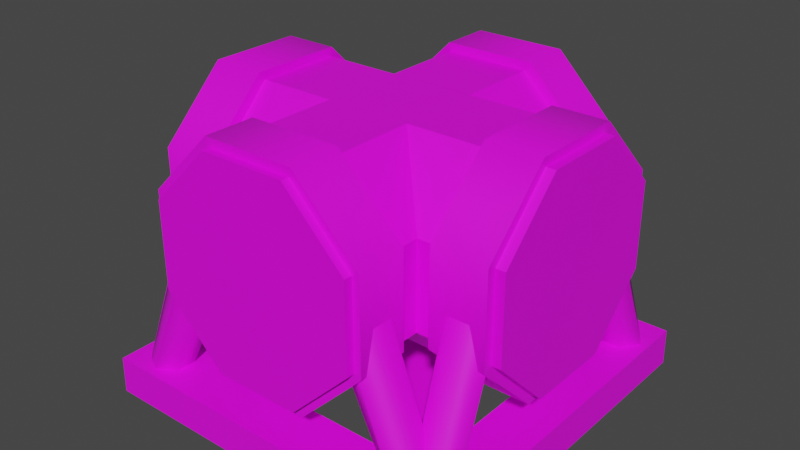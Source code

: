 # Source: PipeXIntersection.Emberpelts.Model.blend  (saved by Blender 3.6.13; exported with 4.5.12 LTS)
import bpy
from mathutils import Matrix  # noqa: F401  (used for matrix-valued properties, if any)

bpy.ops.wm.read_factory_settings(use_empty=True)
scene = bpy.context.scene
scene.name = 'Scene'

# ---- collections
col_pipexintersection_emberpelts = bpy.data.collections.new('PipeXIntersection.Emberpelts'); scene.collection.children.link(col_pipexintersection_emberpelts)

# ---- images (referenced by path relative to the original .blend; pixels are not part of the script)
import os
ASSET_DIR = os.environ.get("B2B_ASSET_DIR", "")  # directory of the original .blend (textures are referenced by path, not embedded)
HERE = os.path.dirname(os.path.abspath(__file__))  # packed textures are extracted next to this script under _unpacked/

def load_image(name, relpath, width, height, colorspace="sRGB"):
    """Load a texture the original file referenced (path relative to the .blend, or extracted next to this script)."""
    p = next((c for c in (os.path.join(HERE, relpath), os.path.join(ASSET_DIR, relpath)) if relpath and os.path.exists(c)), "")
    if p:
        img = bpy.data.images.load(p, check_existing=True)
        img.name = name
    else:  # same state as the original file: an image datablock whose file is absent (Cycles renders it pink)
        img = bpy.data.images.new(name, width, height)
        img.source = "FILE"
        img.filepath = "//" + (relpath or name)
    img.colorspace_settings.name = colorspace
    return img
img_basewood_1k_d_brown_png_001 = load_image('BaseWood_1K_D_Brown.png.001', 'BaseWood_1K_D_Brown.png', 1024, 1024, 'sRGB')
img_basemetal_d2_png_002 = load_image('BaseMetal_D2.png.002', 'BaseMetal_D2.png', 1024, 1024, 'sRGB')
img_windowsatlas_2_d_png = load_image('WindowsAtlas_2_D.png', 'WindowsAtlas_2_D.png', 1024, 1024, 'sRGB')
img_windowsatlas_2_d_png_003 = load_image('WindowsAtlas_2_D.png.003', 'WindowsAtlas_2_D.png', 1024, 1024, 'Non-Color')

# ---- materials (node trees are filled in below, after node groups)
mat_basewood_brown_emberpelts = bpy.data.materials.new('BaseWood_Brown.Emberpelts')
mat_basewood_brown_emberpelts.use_transparent_shadow = False
mat_basewood_brown_emberpelts.diffuse_color = (0.3686, 0.1647, 0.0, 1.0)
mat_basewood_brown_emberpelts.roughness = 0.5528
mat_basemetal_emberpelts = bpy.data.materials.new('BaseMetal.Emberpelts')
mat_basemetal_emberpelts.use_transparent_shadow = False
mat_windowsatlas_ironteeth = bpy.data.materials.new('WindowsAtlas.IronTeeth')
mat_windowsatlas_ironteeth.surface_render_method = 'BLENDED'
mat_windowsatlas_ironteeth.blend_method = 'BLEND'
mat_windowsatlas_ironteeth.use_transparency_overlap = False
mat_windowsatlas_ironteeth.show_transparent_back = False
mat_windowsatlas_ironteeth.use_transparent_shadow = False
mat_windowsatlas_ironteeth.roughness = 0.5

# ---- material node trees
mat_basewood_brown_emberpelts.use_nodes = True; mat_basewood_brown_emberpelts.node_tree.nodes.clear()
_N = mat_basewood_brown_emberpelts.node_tree.nodes; _L = mat_basewood_brown_emberpelts.node_tree.links
n0 = _N.new('ShaderNodeBsdfPrincipled'); n0.name = 'Principled BSDF'; n0.location = (10, 300)
n0.distribution = 'GGX'
n0.subsurface_method = 'RANDOM_WALK_SKIN'
n0.inputs[2].default_value = 0.5528
n0.inputs[3].default_value = 1.45
n0.inputs[27].default_value = (0.0, 0.0, 0.0, 1.0)
n0.inputs[28].default_value = 1.0
n1 = _N.new('ShaderNodeOutputMaterial'); n1.name = 'Material Output'; n1.location = (300, 300)
n2 = _N.new('ShaderNodeNormalMap'); n2.name = 'Normal Map'; n2.location = (-300, -300)
n2.label = 'Normal/Map'
n3 = _N.new('ShaderNodeTexImage'); n3.name = 'Image Texture'; n3.location = (-280, 280)
n3.image = img_basewood_1k_d_brown_png_001
_L.new(n0.outputs[0], n1.inputs[0])
_L.new(n2.outputs[0], n0.inputs[5])
_L.new(n3.outputs[0], n0.inputs[0])
n1.is_active_output = True
mat_basemetal_emberpelts.use_nodes = True; mat_basemetal_emberpelts.node_tree.nodes.clear()
_N = mat_basemetal_emberpelts.node_tree.nodes; _L = mat_basemetal_emberpelts.node_tree.links
n0 = _N.new('ShaderNodeBsdfPrincipled'); n0.name = 'Principled BSDF'; n0.location = (10, 300)
n0.distribution = 'GGX'
n0.subsurface_method = 'RANDOM_WALK_SKIN'
n0.inputs[3].default_value = 1.45
n0.inputs[27].default_value = (0.0, 0.0, 0.0, 1.0)
n0.inputs[28].default_value = 1.0
n1 = _N.new('ShaderNodeOutputMaterial'); n1.name = 'Material Output'; n1.location = (300, 300)
n2 = _N.new('ShaderNodeTexImage'); n2.name = 'Image Texture'; n2.location = (-280, 280)
n2.image = img_basemetal_d2_png_002
_L.new(n0.outputs[0], n1.inputs[0])
_L.new(n2.outputs[0], n0.inputs[0])
n1.is_active_output = True
mat_windowsatlas_ironteeth.use_nodes = True; mat_windowsatlas_ironteeth.node_tree.nodes.clear()
_N = mat_windowsatlas_ironteeth.node_tree.nodes; _L = mat_windowsatlas_ironteeth.node_tree.links
n0 = _N.new('ShaderNodeBsdfPrincipled'); n0.name = 'Principled BSDF'; n0.location = (10, 300)
n0.distribution = 'GGX'
n0.subsurface_method = 'RANDOM_WALK_SKIN'
n0.inputs[3].default_value = 1.45
n0.inputs[27].default_value = (0.0, 0.0, 0.0, 1.0)
n0.inputs[28].default_value = 1.0
n1 = _N.new('ShaderNodeOutputMaterial'); n1.name = 'Material Output'; n1.location = (300, 300)
n2 = _N.new('ShaderNodeNormalMap'); n2.name = 'Normal Map'; n2.location = (-300, -300)
n2.label = 'Normal/Map'
n2.inputs[0].default_value = 0.0
n3 = _N.new('ShaderNodeTexImage'); n3.name = 'Image Texture'; n3.location = (-300, 600)
n3.image = img_windowsatlas_2_d_png
n4 = _N.new('ShaderNodeTexImage'); n4.name = 'Image Texture.001'; n4.location = (-300, 0)
n4.image = img_windowsatlas_2_d_png_003
_L.new(n0.outputs[0], n1.inputs[0])
_L.new(n2.outputs[0], n0.inputs[5])
_L.new(n4.outputs[1], n0.inputs[4])
_L.new(n3.outputs[0], n0.inputs[0])
n1.is_active_output = True

# ---- world
world_world = bpy.data.worlds.new('World'); scene.world = world_world
world_world.use_nodes = True; world_world.node_tree.nodes.clear()
_N = world_world.node_tree.nodes; _L = world_world.node_tree.links
n0 = _N.new('ShaderNodeOutputWorld'); n0.name = 'World Output'; n0.location = (300, 300)
n1 = _N.new('ShaderNodeBackground'); n1.name = 'Background'; n1.location = (10, 300)
n1.inputs[0].default_value = (0.05088, 0.05088, 0.05088, 1.0)
_L.new(n1.outputs[0], n0.inputs[0])
n0.is_active_output = True
world_world.color = (0.05088, 0.05088, 0.05088)
world_world.use_sun_shadow = False
world_world.sun_shadow_jitter_overblur = 0.0

# ---- meshes
me_scene = bpy.data.meshes.new('Scene')
me_scene.from_pydata([(-80.02, 62.39, 97.37), (-80.02, 37.55, 97.37), (-80.02, 37.56, 82.74), (-80.02, 62.39, 82.74), (-62.14, 79.95, 82.74), (-62.15, 79.95, 97.37), (-36.86, 79.95, 97.37), (-36.86, 79.95, 82.74), (-18.98, 62.39, 97.37), (-18.98, 62.39, 82.74), (-18.98, 37.56, 97.37), (-18.98, 37.56, 82.74), (-62.14, 20.0, 82.74), (-62.14, 19.99, 97.37), (-36.86, 20.0, 97.37), (-36.86, 20.0, 82.74), (-2.229, 62.39, 80.43), (-2.229, 37.55, 80.43), (-15.77, 37.56, 80.43), (-15.77, 62.39, 80.43), (-15.77, 79.95, 62.87), (-2.228, 79.95, 62.87), (-2.229, 79.95, 38.04), (-15.77, 79.95, 38.04), (-2.229, 62.39, 20.48), (-15.77, 62.39, 20.48), (-2.229, 37.56, 20.48), (-15.77, 37.56, 20.48), (-15.77, 20.0, 62.87), (-2.229, 19.99, 62.87), (-2.229, 20.0, 38.03), (-15.77, 20.0, 38.04), (-72.14, 34.31, 92.98), (-72.14, 34.31, 87.12), (-86.69, 6.073, 89.27), (-86.69, 6.073, 94.73), (-75.89, 42.6, 96.52), (-91.14, 7.006, 97.99), (-77.89, 53.22, 92.99), (-96.05, 7.154, 94.74), (-77.89, 53.22, 87.11), (-96.05, 7.154, 89.26), (-75.89, 42.6, 83.58), (-91.14, 7.006, 86.01), (-26.87, 34.31, 87.12), (-26.87, 34.31, 92.98), (-13.31, 6.073, 94.73), (-13.31, 6.073, 89.27), (-23.11, 42.6, 83.58), (-8.863, 7.006, 86.01), (-21.12, 53.22, 87.11), (-3.954, 7.154, 89.26), (-21.12, 53.22, 92.99), (-3.954, 7.154, 94.74), (-23.11, 42.6, 96.52), (-8.863, 7.006, 97.99), (-6.288, 34.31, 72.69), (-11.71, 34.31, 72.69), (-10.73, 6.073, 86.69), (-5.269, 6.073, 86.69), (-3.008, 42.6, 76.38), (-2.007, 7.006, 91.14), (-6.279, 53.22, 78.34), (-5.256, 7.154, 96.05), (-11.72, 53.22, 78.34), (-10.74, 7.154, 96.05), (-14.99, 42.6, 76.38), (-13.99, 7.006, 91.14), (-11.71, 34.31, 28.22), (-6.288, 34.31, 28.22), (-5.269, 6.073, 13.31), (-10.73, 6.073, 13.31), (-14.99, 42.6, 24.53), (-13.99, 7.006, 8.863), (-11.72, 53.22, 22.57), (-10.74, 7.154, 3.954), (-6.279, 53.22, 22.57), (-5.256, 7.154, 3.954), (-3.008, 42.6, 24.53), (-2.007, 7.006, 8.863), (-0.1003, 10.0, 99.9), (-15.0, 10.0, 85.0), (-15.0, 10.0, 15.0), (-0.1003, 10.0, 0.1003), (0.0, -0.0025, 100.0), (0.0, -0.0025, 0.0), (-85.0, 10.0, 85.0), (-84.9, -0.0025, 84.9), (-15.1, -0.0025, 84.9), (-99.9, 10.0, 99.9), (-100.0, -0.0025, 100.0), (-85.0, 10.0, 15.0), (-84.9, -0.0025, 15.1), (-99.9, 10.0, 0.1003), (-100.0, -0.0025, 0.0), (-15.1, -0.0025, 15.1), (-68.86, 10.0, 85.0), (-14.0, 10.0, 31.15), (-14.01, 0.1257, 35.28), (-64.56, 0.1257, 85.01), (-15.08, 0.1257, 12.73), (-87.35, 0.1257, 84.87), (-19.98, 62.39, 2.635), (-19.98, 37.55, 2.635), (-19.98, 37.56, 17.26), (-19.98, 62.39, 17.26), (-37.86, 79.95, 17.26), (-37.85, 79.95, 2.635), (-63.14, 79.95, 2.635), (-63.14, 79.95, 17.26), (-81.02, 62.39, 2.635), (-81.02, 62.39, 17.26), (-81.02, 37.56, 2.635), (-81.02, 37.56, 17.26), (-37.86, 20.0, 17.26), (-37.86, 19.99, 2.635), (-63.14, 20.0, 2.635), (-63.14, 20.0, 17.26), (-97.77, 62.39, 19.57), (-97.77, 37.55, 19.57), (-84.23, 37.56, 19.57), (-84.23, 62.39, 19.57), (-84.23, 79.95, 37.13), (-97.77, 79.95, 37.13), (-97.77, 79.95, 61.96), (-84.23, 79.95, 61.96), (-97.77, 62.39, 79.52), (-84.23, 62.39, 79.52), (-97.77, 37.56, 79.52), (-84.23, 37.56, 79.52), (-84.23, 20.0, 37.13), (-97.77, 19.99, 37.13), (-97.77, 20.0, 61.97), (-84.23, 20.0, 61.96), (-27.86, 34.31, 7.019), (-27.86, 34.31, 12.88), (-13.31, 6.073, 10.73), (-13.31, 6.073, 5.269), (-24.11, 42.6, 3.476), (-8.861, 7.006, 2.007), (-22.11, 53.22, 7.009), (-3.952, 7.154, 5.256), (-22.11, 53.22, 12.89), (-3.952, 7.154, 10.74), (-24.11, 42.6, 16.42), (-8.861, 7.006, 13.99), (-73.13, 34.31, 12.88), (-73.13, 34.31, 7.019), (-86.69, 6.073, 5.269), (-86.69, 6.073, 10.73), (-76.89, 42.6, 16.42), (-91.14, 7.006, 13.99), (-78.88, 53.22, 12.89), (-96.05, 7.154, 10.74), (-78.88, 53.22, 7.009), (-96.05, 7.154, 5.256), (-76.89, 42.6, 3.476), (-91.14, 7.006, 2.007), (-93.71, 34.31, 27.31), (-88.29, 34.31, 27.31), (-89.27, 6.073, 13.31), (-94.73, 6.073, 13.31), (-96.99, 42.6, 23.62), (-97.99, 7.006, 8.861), (-93.72, 53.22, 21.66), (-94.74, 7.154, 3.952), (-88.28, 53.22, 21.66), (-89.26, 7.154, 3.952), (-85.01, 42.6, 23.62), (-86.01, 7.006, 8.861), (-88.29, 34.31, 71.78), (-93.71, 34.31, 71.78), (-94.73, 6.073, 86.69), (-89.27, 6.073, 86.69), (-85.01, 42.6, 75.47), (-86.01, 7.006, 91.14), (-88.28, 53.22, 77.43), (-89.26, 7.154, 96.05), (-93.72, 53.22, 77.43), (-94.74, 7.154, 96.05), (-96.99, 42.6, 75.47), (-97.99, 7.006, 91.14)], [], [(0, 2, 1), (3, 2, 0), (3, 0, 4), (4, 0, 5), (6, 4, 5), (7, 4, 6), (8, 7, 6), (9, 7, 8), (10, 9, 8), (11, 9, 10), (2, 12, 1), (1, 12, 13), (12, 14, 13), (15, 14, 12), (15, 10, 14), (11, 10, 15), (16, 18, 17), (19, 18, 16), (19, 16, 20), (20, 16, 21), (22, 20, 21), (23, 20, 22), (24, 23, 22), (25, 23, 24), (26, 25, 24), (27, 25, 26), (18, 28, 17), (17, 28, 29), (28, 30, 29), (31, 30, 28), (31, 26, 30), (27, 26, 31), (32, 34, 33), (35, 34, 32), (36, 35, 32), (37, 35, 36), (36, 38, 37), (37, 38, 39), (40, 39, 38), (41, 39, 40), (42, 41, 40), (43, 41, 42), (42, 34, 43), (33, 34, 42), (44, 46, 45), (47, 46, 44), (48, 47, 44), (49, 47, 48), (48, 50, 49), (49, 50, 51), (52, 51, 50), (53, 51, 52), (54, 53, 52), (55, 53, 54), (54, 46, 55), (45, 46, 54), (56, 58, 57), (59, 58, 56), (60, 59, 56), (61, 59, 60), (60, 62, 61), (61, 62, 63), (64, 63, 62), (65, 63, 64), (66, 65, 64), (67, 65, 66), (66, 58, 67), (57, 58, 66), (68, 70, 69), (71, 70, 68), (72, 71, 68), (73, 71, 72), (72, 74, 73), (73, 74, 75), (76, 75, 74), (77, 75, 76), (78, 77, 76), (79, 77, 78), (78, 70, 79), (69, 70, 78), (80, 82, 81), (83, 82, 80), (84, 83, 80), (85, 83, 84), (81, 87, 86), (88, 87, 81), (89, 81, 86), (80, 81, 89), (90, 80, 89), (84, 80, 90), (86, 92, 91), (87, 92, 86), (93, 86, 91), (89, 86, 93), (94, 89, 93), (90, 89, 94), (91, 95, 82), (92, 95, 91), (83, 91, 82), (93, 91, 83), (85, 93, 83), (94, 93, 85), (82, 88, 81), (95, 88, 82), (90, 92, 87), (94, 92, 90), (84, 87, 88), (90, 87, 84), (85, 88, 95), (84, 88, 85), (94, 95, 92), (85, 95, 94), (96, 98, 97), (99, 98, 96), (82, 96, 97), (86, 96, 82), (100, 86, 82), (101, 86, 100), (98, 101, 100), (99, 101, 98), (2, 15, 12), (4, 15, 2), (4, 2, 3), (15, 4, 7), (15, 7, 9), (15, 9, 11), (1, 5, 0), (14, 5, 1), (14, 1, 13), (5, 14, 8), (5, 8, 6), (8, 14, 10), (18, 31, 28), (20, 31, 18), (20, 18, 19), (31, 20, 23), (31, 23, 25), (31, 25, 27), (17, 21, 16), (30, 21, 17), (30, 17, 29), (21, 30, 24), (21, 24, 22), (24, 30, 26), (102, 104, 103), (105, 104, 102), (105, 102, 106), (106, 102, 107), (108, 106, 107), (109, 106, 108), (110, 109, 108), (111, 109, 110), (112, 111, 110), (113, 111, 112), (104, 114, 103), (103, 114, 115), (114, 116, 115), (117, 116, 114), (117, 112, 116), (113, 112, 117), (118, 120, 119), (121, 120, 118), (121, 118, 122), (122, 118, 123), (124, 122, 123), (125, 122, 124), (126, 125, 124), (127, 125, 126), (128, 127, 126), (129, 127, 128), (120, 130, 119), (119, 130, 131), (130, 132, 131), (133, 132, 130), (133, 128, 132), (129, 128, 133), (134, 136, 135), (137, 136, 134), (138, 137, 134), (139, 137, 138), (138, 140, 139), (139, 140, 141), (142, 141, 140), (143, 141, 142), (144, 143, 142), (145, 143, 144), (144, 136, 145), (135, 136, 144), (146, 148, 147), (149, 148, 146), (150, 149, 146), (151, 149, 150), (150, 152, 151), (151, 152, 153), (154, 153, 152), (155, 153, 154), (156, 155, 154), (157, 155, 156), (156, 148, 157), (147, 148, 156), (158, 160, 159), (161, 160, 158), (162, 161, 158), (163, 161, 162), (162, 164, 163), (163, 164, 165), (166, 165, 164), (167, 165, 166), (168, 167, 166), (169, 167, 168), (168, 160, 169), (159, 160, 168), (170, 172, 171), (173, 172, 170), (174, 173, 170), (175, 173, 174), (174, 176, 175), (175, 176, 177), (178, 177, 176), (179, 177, 178), (180, 179, 178), (181, 179, 180), (180, 172, 181), (171, 172, 180), (104, 117, 114), (106, 117, 104), (106, 104, 105), (117, 106, 109), (117, 109, 111), (117, 111, 113), (103, 107, 102), (116, 107, 103), (116, 103, 115), (107, 116, 110), (107, 110, 108), (110, 116, 112), (120, 133, 130), (122, 133, 120), (122, 120, 121), (133, 122, 125), (133, 125, 127), (133, 127, 129), (119, 123, 118), (132, 123, 119), (132, 119, 131), (123, 132, 126), (123, 126, 124), (126, 132, 128)])
me_scene.polygons.foreach_set('use_smooth', [True] * 248)
me_scene.polygons.foreach_set('material_index', [0, 0, 0, 0, 0, 0, 0, 0, 0, 0, 0, 0, 0, 0, 0, 0, 0, 0, 0, 0, 0, 0, 0, 0, 0, 0, 0, 0, 0, 0, 0, 0, 0, 0, 0, 0, 0, 0, 0, 0, 0, 0, 0, 0, 0, 0, 0, 0, 0, 0, 0, 0, 0, 0, 0, 0, 0, 0, 0, 0, 0, 0, 0, 0, 0, 0, 0, 0, 0, 0, 0, 0, 0, 0, 0, 0, 0, 0, 0, 0, 0, 0, 0, 0, 0, 0, 0, 0, 0, 0, 0, 0, 0, 0, 0, 0, 0, 0, 0, 0, 0, 0, 0, 0, 0, 0, 0, 0, 0, 0, 0, 0, 0, 0, 0, 0, 0, 0, 0, 0, 0, 0, 0, 0, 0, 0, 0, 0, 0, 0, 0, 0, 0, 0, 0, 0, 0, 0, 0, 0, 0, 0, 0, 0, 1, 1, 1, 1, 1, 1, 1, 1, 1, 1, 1, 1, 1, 1, 1, 1, 1, 1, 1, 1, 1, 1, 1, 1, 1, 1, 1, 1, 1, 1, 1, 1, 1, 1, 1, 1, 1, 1, 1, 1, 1, 1, 1, 1, 1, 1, 1, 1, 1, 1, 1, 1, 1, 1, 1, 1, 1, 1, 1, 1, 1, 1, 1, 1, 1, 1, 1, 1, 1, 1, 1, 1, 1, 1, 1, 1, 1, 1, 1, 1, 1, 1, 1, 1, 1, 1, 1, 1, 1, 1, 1, 1, 1, 1, 1, 1, 1, 1, 1, 1, 1, 1, 1, 1])
_k = set([(0, 1), (0, 5), (1, 13), (2, 3), (2, 12), (3, 4), (4, 7), (5, 6), (6, 8), (7, 9), (8, 10), (9, 11), (10, 14), (11, 15), (12, 15), (13, 14), (16, 17), (16, 21), (17, 29), (18, 19), (18, 28), (19, 20), (20, 23), (21, 22), (22, 24), (23, 25), (24, 26), (25, 27), (26, 30), (27, 31), (28, 31), (29, 30), (80, 83), (80, 84), (80, 89), (81, 82), (81, 86), (81, 88), (82, 86), (82, 91), (82, 95), (82, 96), (83, 85), (83, 93), (84, 85), (84, 90), (85, 94), (86, 87), (86, 91), (86, 100), (87, 88), (87, 92), (88, 95), (89, 90), (89, 93), (90, 94), (91, 92), (92, 95), (93, 94), (96, 97), (98, 99), (98, 101), (100, 101), (102, 103), (102, 107), (103, 115), (104, 105), (104, 114), (105, 106), (106, 109), (107, 108), (108, 110), (109, 111), (110, 112), (111, 113), (112, 116), (113, 117), (114, 117), (115, 116), (118, 119), (118, 123), (119, 131), (120, 121), (120, 130), (121, 122), (122, 125), (123, 124), (124, 126), (125, 127), (126, 128), (127, 129), (128, 132), (129, 133), (130, 133), (131, 132)])
me_scene.attributes.new('sharp_edge', 'BOOLEAN', 'EDGE').data.foreach_set('value', [ (min(e.vertices), max(e.vertices)) in _k for e in me_scene.edges])
_uv = me_scene.uv_layers.new(name='UVSet0')
_uv.uv.foreach_set('vector', [0.8124, 0.3002, 0.7503, 0.2502, 0.8124, 0.2502, 0.7503, 0.3002, 0.7503, 0.2502, 0.8124, 0.3002, 0.7503, 0.3002, 0.8124, 0.3002, 0.7503, 0.3501, 0.7503, 0.3501, 0.8124, 0.3002, 0.8124, 0.3501, 0.8124, 0.4, 0.7503, 0.3501, 0.8124, 0.3501, 0.7503, 0.4, 0.7503, 0.3501, 0.8124, 0.4, 0.8124, 0.45, 0.7503, 0.4, 0.8124, 0.4, 0.7503, 0.45, 0.7503, 0.4, 0.8124, 0.45, 0.8124, 0.4999, 0.7503, 0.45, 0.8124, 0.45, 0.7503, 0.4999, 0.7503, 0.45, 0.8124, 0.4999, 0.8127, 0.9993, 0.8127, 0.9582, 0.8748, 0.9993, 0.8748, 0.9993, 0.8127, 0.9582, 0.8748, 0.9582, 0.8127, 0.9582, 0.8748, 0.9172, 0.8748, 0.9582, 0.8127, 0.9172, 0.8748, 0.9172, 0.8127, 0.9582, 0.8127, 0.9172, 0.8748, 0.8761, 0.8748, 0.9172, 0.8127, 0.8761, 0.8748, 0.8761, 0.8127, 0.9172, 0.9374, 0.3002, 0.8753, 0.2502, 0.9374, 0.2502, 0.8753, 0.3002, 0.8753, 0.2502, 0.9374, 0.3002, 0.8753, 0.3002, 0.9374, 0.3002, 0.8753, 0.3501, 0.8753, 0.3501, 0.9374, 0.3002, 0.9374, 0.3501, 0.9374, 0.4, 0.8753, 0.3501, 0.9374, 0.3501, 0.8753, 0.4, 0.8753, 0.3501, 0.9374, 0.4, 0.9374, 0.45, 0.8753, 0.4, 0.9374, 0.4, 0.8753, 0.45, 0.8753, 0.4, 0.9374, 0.45, 0.9374, 0.4999, 0.8753, 0.45, 0.9374, 0.45, 0.8753, 0.4999, 0.8753, 0.45, 0.9374, 0.4999, 0.9377, 0.9993, 0.9377, 0.9582, 0.9998, 0.9993, 0.9998, 0.9993, 0.9377, 0.9582, 0.9998, 0.9582, 0.9377, 0.9582, 0.9998, 0.9172, 0.9998, 0.9582, 0.9377, 0.9172, 0.9998, 0.9172, 0.9377, 0.9582, 0.9377, 0.9172, 0.9998, 0.8761, 0.9998, 0.9172, 0.9377, 0.8761, 0.9998, 0.8761, 0.9377, 0.9172, 0.4608, 1.0, 0.4993, 0.5, 0.4993, 1.0, 0.4608, 0.5, 0.4993, 0.5, 0.4608, 1.0, 0.4197, 1.0, 0.4608, 0.5, 0.4608, 1.0, 0.4197, 0.5, 0.4608, 0.5, 0.4197, 1.0, 0.4197, 1.0, 0.3748, 1.0, 0.4197, 0.5, 0.4197, 0.5, 0.3748, 1.0, 0.3748, 0.5, 0.3361, 1.0, 0.3748, 0.5, 0.3748, 1.0, 0.3361, 0.5, 0.3748, 0.5, 0.3361, 1.0, 0.2911, 1.0, 0.3361, 0.5, 0.3361, 1.0, 0.2911, 0.5, 0.3361, 0.5, 0.2911, 1.0, 0.2911, 1.0, 0.25, 0.5, 0.2911, 0.5, 0.25, 1.0, 0.25, 0.5, 0.2911, 1.0, 0.2115, 1.0, 0.25, 0.5, 0.25, 1.0, 0.2115, 0.5, 0.25, 0.5, 0.2115, 1.0, 0.1705, 1.0, 0.2115, 0.5, 0.2115, 1.0, 0.1705, 0.5, 0.2115, 0.5, 0.1705, 1.0, 0.1705, 1.0, 0.1255, 1.0, 0.1705, 0.5, 0.1705, 0.5, 0.1255, 1.0, 0.1255, 0.5, 0.08681, 1.0, 0.1255, 0.5, 0.1255, 1.0, 0.08681, 0.5, 0.1255, 0.5, 0.08681, 1.0, 0.04182, 1.0, 0.08681, 0.5, 0.08681, 1.0, 0.04182, 0.5, 0.08681, 0.5, 0.04182, 1.0, 0.04182, 1.0, 0.0007531, 0.5, 0.04182, 0.5, 0.0007531, 1.0, 0.0007531, 0.5, 0.04182, 1.0, 0.4608, 1.0, 0.4993, 0.5, 0.4993, 1.0, 0.4608, 0.5, 0.4993, 0.5, 0.4608, 1.0, 0.4197, 1.0, 0.4608, 0.5, 0.4608, 1.0, 0.4197, 0.5, 0.4608, 0.5, 0.4197, 1.0, 0.4197, 1.0, 0.3748, 1.0, 0.4197, 0.5, 0.4197, 0.5, 0.3748, 1.0, 0.3748, 0.5, 0.3361, 1.0, 0.3748, 0.5, 0.3748, 1.0, 0.3361, 0.5, 0.3748, 0.5, 0.3361, 1.0, 0.2911, 1.0, 0.3361, 0.5, 0.3361, 1.0, 0.2911, 0.5, 0.3361, 0.5, 0.2911, 1.0, 0.2911, 1.0, 0.25, 0.5, 0.2911, 0.5, 0.25, 1.0, 0.25, 0.5, 0.2911, 1.0, 0.2115, 1.0, 0.25, 0.5, 0.25, 1.0, 0.2115, 0.5, 0.25, 0.5, 0.2115, 1.0, 0.1705, 1.0, 0.2115, 0.5, 0.2115, 1.0, 0.1705, 0.5, 0.2115, 0.5, 0.1705, 1.0, 0.1705, 1.0, 0.1255, 1.0, 0.1705, 0.5, 0.1705, 0.5, 0.1255, 1.0, 0.1255, 0.5, 0.08681, 1.0, 0.1255, 0.5, 0.1255, 1.0, 0.08681, 0.5, 0.1255, 0.5, 0.08681, 1.0, 0.04182, 1.0, 0.08681, 0.5, 0.08681, 1.0, 0.04182, 0.5, 0.08681, 0.5, 0.04182, 1.0, 0.04182, 1.0, 0.0007531, 0.5, 0.04182, 0.5, 0.0007531, 1.0, 0.0007531, 0.5, 0.04182, 1.0, 0.9379, 0.4986, 0.9993, 0.2507, 0.9993, 0.4986, 0.9379, 0.2507, 0.9993, 0.2507, 0.9379, 0.4986, 0.9379, 0.4986, 0.9993, 0.2507, 0.9993, 0.4986, 0.9379, 0.2507, 0.9993, 0.2507, 0.9379, 0.4986, 0.8131, 0.2507, 0.7503, 0.4986, 0.8131, 0.4986, 0.7503, 0.2507, 0.7503, 0.4986, 0.8131, 0.2507, 0.7503, 0.4986, 0.8131, 0.2507, 0.8131, 0.4986, 0.7503, 0.2507, 0.8131, 0.2507, 0.7503, 0.4986, 0.7503, 0.4986, 0.8131, 0.2507, 0.8131, 0.4986, 0.7503, 0.2507, 0.8131, 0.2507, 0.7503, 0.4986, 0.8755, 0.2507, 0.8131, 0.4986, 0.8755, 0.4986, 0.8131, 0.2507, 0.8131, 0.4986, 0.8755, 0.2507, 0.8131, 0.4986, 0.8755, 0.2507, 0.8755, 0.4986, 0.8131, 0.2507, 0.8755, 0.2507, 0.8131, 0.4986, 0.8131, 0.4986, 0.8755, 0.2507, 0.8755, 0.4986, 0.8131, 0.2507, 0.8755, 0.2507, 0.8131, 0.4986, 0.9379, 0.2507, 0.8755, 0.4986, 0.9379, 0.4986, 0.8755, 0.2507, 0.8755, 0.4986, 0.9379, 0.2507, 0.8755, 0.4986, 0.9379, 0.2507, 0.9379, 0.4986, 0.8755, 0.2507, 0.9379, 0.2507, 0.8755, 0.4986, 0.8755, 0.4986, 0.9379, 0.2507, 0.9379, 0.4986, 0.8755, 0.2507, 0.9379, 0.2507, 0.8755, 0.4986, 0.9993, 0.2507, 0.9379, 0.4986, 0.9993, 0.4986, 0.9379, 0.2507, 0.9379, 0.4986, 0.9993, 0.2507, 0.9379, 0.4986, 0.9993, 0.2507, 0.9993, 0.4986, 0.9379, 0.2507, 0.9993, 0.2507, 0.9379, 0.4986, 0.7503, 0.4986, 0.8131, 0.2507, 0.8131, 0.4986, 0.7503, 0.2507, 0.8131, 0.2507, 0.7503, 0.4986, 0.8131, 0.4986, 0.8755, 0.2507, 0.8755, 0.4986, 0.8131, 0.2507, 0.8755, 0.2507, 0.8131, 0.4986, 0.8755, 0.4986, 0.9379, 0.2507, 0.9379, 0.4986, 0.8755, 0.2507, 0.9379, 0.2507, 0.8755, 0.4986, 0.875, 0.5, 0.8127, 0.2503, 0.875, 0.2503, 0.8127, 0.5, 0.8127, 0.2503, 0.875, 0.5, 0.9375, 0.2503, 0.875, 0.5, 0.875, 0.2503, 0.9375, 0.5, 0.875, 0.5, 0.9375, 0.2503, 1.0, 0.2503, 0.9375, 0.5, 0.9375, 0.2503, 1.0, 0.5, 0.9375, 0.5, 1.0, 0.2503, 0.75, 0.2503, 0.8127, 0.5, 0.8127, 0.2503, 0.75, 0.5, 0.8127, 0.5, 0.75, 0.2503, 0.5364, 0.25, 0.4999, 0.1616, 0.4999, 0.2134, 0.6249, 0.2134, 0.4999, 0.1616, 0.5364, 0.25, 0.6249, 0.2134, 0.5364, 0.25, 0.5885, 0.25, 0.4999, 0.1616, 0.6249, 0.2134, 0.6249, 0.1616, 0.4999, 0.1616, 0.6249, 0.1616, 0.5885, 0.125, 0.4999, 0.1616, 0.5885, 0.125, 0.5364, 0.125, 0.5885, 0.125, 0.4999, 0.1616, 0.5364, 0.125, 0.6249, 0.2134, 0.4999, 0.1616, 0.5885, 0.125, 0.6249, 0.2134, 0.5885, 0.125, 0.6249, 0.1616, 0.4999, 0.1616, 0.6249, 0.2134, 0.5364, 0.25, 0.4999, 0.1616, 0.5364, 0.25, 0.4999, 0.2134, 0.5364, 0.25, 0.6249, 0.2134, 0.5885, 0.25, 0.5364, 0.25, 0.4999, 0.1616, 0.4999, 0.2134, 0.6249, 0.2134, 0.4999, 0.1616, 0.5364, 0.25, 0.6249, 0.2134, 0.5364, 0.25, 0.5885, 0.25, 0.4999, 0.1616, 0.6249, 0.2134, 0.6249, 0.1616, 0.4999, 0.1616, 0.6249, 0.1616, 0.5885, 0.125, 0.4999, 0.1616, 0.5885, 0.125, 0.5364, 0.125, 0.5885, 0.125, 0.4999, 0.1616, 0.5364, 0.125, 0.6249, 0.2134, 0.4999, 0.1616, 0.5885, 0.125, 0.6249, 0.2134, 0.5885, 0.125, 0.6249, 0.1616, 0.4999, 0.1616, 0.6249, 0.2134, 0.5364, 0.25, 0.4999, 0.1616, 0.5364, 0.25, 0.4999, 0.2134, 0.5364, 0.25, 0.6249, 0.2134, 0.5885, 0.25, 0.8124, 0.3002, 0.7503, 0.2502, 0.8124, 0.2502, 0.7503, 0.3002, 0.7503, 0.2502, 0.8124, 0.3002, 0.7503, 0.3002, 0.8124, 0.3002, 0.7503, 0.3501, 0.7503, 0.3501, 0.8124, 0.3002, 0.8124, 0.3501, 0.8124, 0.4, 0.7503, 0.3501, 0.8124, 0.3501, 0.7503, 0.4, 0.7503, 0.3501, 0.8124, 0.4, 0.8124, 0.45, 0.7503, 0.4, 0.8124, 0.4, 0.7503, 0.45, 0.7503, 0.4, 0.8124, 0.45, 0.8124, 0.4999, 0.7503, 0.45, 0.8124, 0.45, 0.7503, 0.4999, 0.7503, 0.45, 0.8124, 0.4999, 0.8127, 0.9993, 0.8127, 0.9582, 0.8748, 0.9993, 0.8748, 0.9993, 0.8127, 0.9582, 0.8748, 0.9582, 0.8127, 0.9582, 0.8748, 0.9172, 0.8748, 0.9582, 0.8127, 0.9172, 0.8748, 0.9172, 0.8127, 0.9582, 0.8127, 0.9172, 0.8748, 0.8761, 0.8748, 0.9172, 0.8127, 0.8761, 0.8748, 0.8761, 0.8127, 0.9172, 0.9374, 0.3002, 0.8753, 0.2502, 0.9374, 0.2502, 0.8753, 0.3002, 0.8753, 0.2502, 0.9374, 0.3002, 0.8753, 0.3002, 0.9374, 0.3002, 0.8753, 0.3501, 0.8753, 0.3501, 0.9374, 0.3002, 0.9374, 0.3501, 0.9374, 0.4, 0.8753, 0.3501, 0.9374, 0.3501, 0.8753, 0.4, 0.8753, 0.3501, 0.9374, 0.4, 0.9374, 0.45, 0.8753, 0.4, 0.9374, 0.4, 0.8753, 0.45, 0.8753, 0.4, 0.9374, 0.45, 0.9374, 0.4999, 0.8753, 0.45, 0.9374, 0.45, 0.8753, 0.4999, 0.8753, 0.45, 0.9374, 0.4999, 0.9377, 0.9993, 0.9377, 0.9582, 0.9998, 0.9993, 0.9998, 0.9993, 0.9377, 0.9582, 0.9998, 0.9582, 0.9377, 0.9582, 0.9998, 0.9172, 0.9998, 0.9582, 0.9377, 0.9172, 0.9998, 0.9172, 0.9377, 0.9582, 0.9377, 0.9172, 0.9998, 0.8761, 0.9998, 0.9172, 0.9377, 0.8761, 0.9998, 0.8761, 0.9377, 0.9172, 0.4608, 1.0, 0.4993, 0.5, 0.4993, 1.0, 0.4608, 0.5, 0.4993, 0.5, 0.4608, 1.0, 0.4197, 1.0, 0.4608, 0.5, 0.4608, 1.0, 0.4197, 0.5, 0.4608, 0.5, 0.4197, 1.0, 0.4197, 1.0, 0.3748, 1.0, 0.4197, 0.5, 0.4197, 0.5, 0.3748, 1.0, 0.3748, 0.5, 0.3361, 1.0, 0.3748, 0.5, 0.3748, 1.0, 0.3361, 0.5, 0.3748, 0.5, 0.3361, 1.0, 0.2911, 1.0, 0.3361, 0.5, 0.3361, 1.0, 0.2911, 0.5, 0.3361, 0.5, 0.2911, 1.0, 0.2911, 1.0, 0.25, 0.5, 0.2911, 0.5, 0.25, 1.0, 0.25, 0.5, 0.2911, 1.0, 0.2115, 1.0, 0.25, 0.5, 0.25, 1.0, 0.2115, 0.5, 0.25, 0.5, 0.2115, 1.0, 0.1705, 1.0, 0.2115, 0.5, 0.2115, 1.0, 0.1705, 0.5, 0.2115, 0.5, 0.1705, 1.0, 0.1705, 1.0, 0.1255, 1.0, 0.1705, 0.5, 0.1705, 0.5, 0.1255, 1.0, 0.1255, 0.5, 0.08681, 1.0, 0.1255, 0.5, 0.1255, 1.0, 0.08681, 0.5, 0.1255, 0.5, 0.08681, 1.0, 0.04182, 1.0, 0.08681, 0.5, 0.08681, 1.0, 0.04182, 0.5, 0.08681, 0.5, 0.04182, 1.0, 0.04182, 1.0, 0.0007531, 0.5, 0.04182, 0.5, 0.0007531, 1.0, 0.0007531, 0.5, 0.04182, 1.0, 0.4608, 1.0, 0.4993, 0.5, 0.4993, 1.0, 0.4608, 0.5, 0.4993, 0.5, 0.4608, 1.0, 0.4197, 1.0, 0.4608, 0.5, 0.4608, 1.0, 0.4197, 0.5, 0.4608, 0.5, 0.4197, 1.0, 0.4197, 1.0, 0.3748, 1.0, 0.4197, 0.5, 0.4197, 0.5, 0.3748, 1.0, 0.3748, 0.5, 0.3361, 1.0, 0.3748, 0.5, 0.3748, 1.0, 0.3361, 0.5, 0.3748, 0.5, 0.3361, 1.0, 0.2911, 1.0, 0.3361, 0.5, 0.3361, 1.0, 0.2911, 0.5, 0.3361, 0.5, 0.2911, 1.0, 0.2911, 1.0, 0.25, 0.5, 0.2911, 0.5, 0.25, 1.0, 0.25, 0.5, 0.2911, 1.0, 0.2115, 1.0, 0.25, 0.5, 0.25, 1.0, 0.2115, 0.5, 0.25, 0.5, 0.2115, 1.0, 0.1705, 1.0, 0.2115, 0.5, 0.2115, 1.0, 0.1705, 0.5, 0.2115, 0.5, 0.1705, 1.0, 0.1705, 1.0, 0.1255, 1.0, 0.1705, 0.5, 0.1705, 0.5, 0.1255, 1.0, 0.1255, 0.5, 0.08681, 1.0, 0.1255, 0.5, 0.1255, 1.0, 0.08681, 0.5, 0.1255, 0.5, 0.08681, 1.0, 0.04182, 1.0, 0.08681, 0.5, 0.08681, 1.0, 0.04182, 0.5, 0.08681, 0.5, 0.04182, 1.0, 0.04182, 1.0, 0.0007531, 0.5, 0.04182, 0.5, 0.0007531, 1.0, 0.0007531, 0.5, 0.04182, 1.0, 0.5364, 0.25, 0.4999, 0.1616, 0.4999, 0.2134, 0.6249, 0.2134, 0.4999, 0.1616, 0.5364, 0.25, 0.6249, 0.2134, 0.5364, 0.25, 0.5885, 0.25, 0.4999, 0.1616, 0.6249, 0.2134, 0.6249, 0.1616, 0.4999, 0.1616, 0.6249, 0.1616, 0.5885, 0.125, 0.4999, 0.1616, 0.5885, 0.125, 0.5364, 0.125, 0.5885, 0.125, 0.4999, 0.1616, 0.5364, 0.125, 0.6249, 0.2134, 0.4999, 0.1616, 0.5885, 0.125, 0.6249, 0.2134, 0.5885, 0.125, 0.6249, 0.1616, 0.4999, 0.1616, 0.6249, 0.2134, 0.5364, 0.25, 0.4999, 0.1616, 0.5364, 0.25, 0.4999, 0.2134, 0.5364, 0.25, 0.6249, 0.2134, 0.5885, 0.25, 0.5364, 0.25, 0.4999, 0.1616, 0.4999, 0.2134, 0.6249, 0.2134, 0.4999, 0.1616, 0.5364, 0.25, 0.6249, 0.2134, 0.5364, 0.25, 0.5885, 0.25, 0.4999, 0.1616, 0.6249, 0.2134, 0.6249, 0.1616, 0.4999, 0.1616, 0.6249, 0.1616, 0.5885, 0.125, 0.4999, 0.1616, 0.5885, 0.125, 0.5364, 0.125, 0.5885, 0.125, 0.4999, 0.1616, 0.5364, 0.125, 0.6249, 0.2134, 0.4999, 0.1616, 0.5885, 0.125, 0.6249, 0.2134, 0.5885, 0.125, 0.6249, 0.1616, 0.4999, 0.1616, 0.6249, 0.2134, 0.5364, 0.25, 0.4999, 0.1616, 0.5364, 0.25, 0.4999, 0.2134, 0.5364, 0.25, 0.6249, 0.2134, 0.5885, 0.25])
_ca = me_scene.color_attributes.new('VertexColors', 'BYTE_COLOR', 'CORNER')
_ca.data.foreach_set('color', [1.0, 1.0, 1.0, 1.0, 1.0, 1.0, 1.0, 1.0, 1.0, 1.0, 1.0, 1.0, 1.0, 1.0, 1.0, 1.0, 1.0, 1.0, 1.0, 1.0, 1.0, 1.0, 1.0, 1.0, 1.0, 1.0, 1.0, 1.0, 1.0, 1.0, 1.0, 1.0, 1.0, 1.0, 1.0, 1.0, 1.0, 1.0, 1.0, 1.0, 1.0, 1.0, 1.0, 1.0, 1.0, 1.0, 1.0, 1.0, 1.0, 1.0, 1.0, 1.0, 1.0, 1.0, 1.0, 1.0, 1.0, 1.0, 1.0, 1.0, 1.0, 1.0, 1.0, 1.0, 1.0, 1.0, 1.0, 1.0, 1.0, 1.0, 1.0, 1.0, 1.0, 1.0, 1.0, 1.0, 1.0, 1.0, 1.0, 1.0, 1.0, 1.0, 1.0, 1.0, 1.0, 1.0, 1.0, 1.0, 1.0, 1.0, 1.0, 1.0, 1.0, 1.0, 1.0, 1.0, 1.0, 1.0, 1.0, 1.0, 1.0, 1.0, 1.0, 1.0, 1.0, 1.0, 1.0, 1.0, 1.0, 1.0, 1.0, 1.0, 1.0, 1.0, 1.0, 1.0, 1.0, 1.0, 1.0, 1.0, 1.0, 1.0, 1.0, 1.0, 1.0, 1.0, 1.0, 1.0, 1.0, 1.0, 1.0, 1.0, 1.0, 1.0, 1.0, 1.0, 1.0, 1.0, 1.0, 1.0, 1.0, 1.0, 1.0, 1.0, 1.0, 1.0, 1.0, 1.0, 1.0, 1.0, 1.0, 1.0, 1.0, 1.0, 1.0, 1.0, 1.0, 1.0, 1.0, 1.0, 1.0, 1.0, 1.0, 1.0, 1.0, 1.0, 1.0, 1.0, 1.0, 1.0, 1.0, 1.0, 1.0, 1.0, 1.0, 1.0, 1.0, 1.0, 1.0, 1.0, 1.0, 1.0, 1.0, 1.0, 1.0, 1.0, 1.0, 1.0, 1.0, 1.0, 1.0, 1.0, 1.0, 1.0, 1.0, 1.0, 1.0, 1.0, 1.0, 1.0, 1.0, 1.0, 1.0, 1.0, 1.0, 1.0, 1.0, 1.0, 1.0, 1.0, 1.0, 1.0, 1.0, 1.0, 1.0, 1.0, 1.0, 1.0, 1.0, 1.0, 1.0, 1.0, 1.0, 1.0, 1.0, 1.0, 1.0, 1.0, 1.0, 1.0, 1.0, 1.0, 1.0, 1.0, 1.0, 1.0, 1.0, 1.0, 1.0, 1.0, 1.0, 1.0, 1.0, 1.0, 1.0, 1.0, 1.0, 1.0, 1.0, 1.0, 1.0, 1.0, 1.0, 1.0, 1.0, 1.0, 1.0, 1.0, 1.0, 1.0, 1.0, 1.0, 1.0, 1.0, 1.0, 1.0, 1.0, 1.0, 1.0, 1.0, 1.0, 1.0, 1.0, 1.0, 1.0, 1.0, 1.0, 1.0, 1.0, 1.0, 1.0, 1.0, 1.0, 1.0, 1.0, 1.0, 1.0, 1.0, 1.0, 1.0, 1.0, 1.0, 1.0, 1.0, 1.0, 1.0, 1.0, 1.0, 1.0, 1.0, 1.0, 1.0, 1.0, 1.0, 1.0, 1.0, 1.0, 1.0, 1.0, 1.0, 1.0, 1.0, 1.0, 1.0, 1.0, 1.0, 1.0, 1.0, 1.0, 1.0, 1.0, 1.0, 1.0, 1.0, 1.0, 1.0, 1.0, 1.0, 1.0, 1.0, 1.0, 1.0, 1.0, 1.0, 1.0, 1.0, 1.0, 1.0, 1.0, 1.0, 1.0, 1.0, 1.0, 1.0, 1.0, 1.0, 1.0, 1.0, 1.0, 1.0, 1.0, 1.0, 1.0, 1.0, 1.0, 1.0, 1.0, 1.0, 1.0, 1.0, 1.0, 1.0, 1.0, 1.0, 1.0, 1.0, 1.0, 1.0, 1.0, 1.0, 1.0, 1.0, 1.0, 1.0, 1.0, 1.0, 1.0, 1.0, 1.0, 1.0, 1.0, 1.0, 1.0, 1.0, 1.0, 1.0, 1.0, 1.0, 0.8228, 0.8228, 0.8228, 1.0, 1.0, 1.0, 1.0, 1.0, 0.8228, 0.8228, 0.8228, 1.0, 0.8228, 0.8228, 0.8228, 1.0, 1.0, 1.0, 1.0, 1.0, 1.0, 1.0, 1.0, 1.0, 0.8228, 0.8228, 0.8228, 1.0, 1.0, 1.0, 1.0, 1.0, 0.8228, 0.8228, 0.8228, 1.0, 0.8228, 0.8228, 0.8228, 1.0, 1.0, 1.0, 1.0, 1.0, 1.0, 1.0, 1.0, 1.0, 1.0, 1.0, 1.0, 1.0, 0.8228, 0.8228, 0.8228, 1.0, 0.8228, 0.8228, 0.8228, 1.0, 1.0, 1.0, 1.0, 1.0, 0.8228, 0.8228, 0.8228, 1.0, 1.0, 1.0, 1.0, 1.0, 0.8228, 0.8228, 0.8228, 1.0, 1.0, 1.0, 1.0, 1.0, 0.8228, 0.8228, 0.8228, 1.0, 0.8228, 0.8228, 0.8228, 1.0, 1.0, 1.0, 1.0, 1.0, 1.0, 1.0, 1.0, 1.0, 0.8228, 0.8228, 0.8228, 1.0, 1.0, 1.0, 1.0, 1.0, 0.8228, 0.8228, 0.8228, 1.0, 0.8228, 0.8228, 0.8228, 1.0, 1.0, 1.0, 1.0, 1.0, 1.0, 1.0, 1.0, 1.0, 0.8228, 0.8228, 0.8228, 1.0, 0.8228, 0.8228, 0.8228, 1.0, 1.0, 1.0, 1.0, 1.0, 0.8228, 0.8228, 0.8228, 1.0, 1.0, 1.0, 1.0, 1.0, 1.0, 1.0, 1.0, 1.0, 0.8228, 0.8228, 0.8228, 1.0, 1.0, 1.0, 1.0, 1.0, 0.8228, 0.8228, 0.8228, 1.0, 0.8228, 0.8228, 0.8228, 1.0, 1.0, 1.0, 1.0, 1.0, 1.0, 1.0, 1.0, 1.0, 0.8228, 0.8228, 0.8228, 1.0, 1.0, 1.0, 1.0, 1.0, 0.8228, 0.8228, 0.8228, 1.0, 0.8228, 0.8228, 0.8228, 1.0, 1.0, 1.0, 1.0, 1.0, 1.0, 1.0, 1.0, 1.0, 1.0, 1.0, 1.0, 1.0, 0.8228, 0.8228, 0.8228, 1.0, 0.8228, 0.8228, 0.8228, 1.0, 1.0, 1.0, 1.0, 1.0, 0.8228, 0.8228, 0.8228, 1.0, 1.0, 1.0, 1.0, 1.0, 0.8228, 0.8228, 0.8228, 1.0, 1.0, 1.0, 1.0, 1.0, 0.8228, 0.8228, 0.8228, 1.0, 0.8228, 0.8228, 0.8228, 1.0, 1.0, 1.0, 1.0, 1.0, 1.0, 1.0, 1.0, 1.0, 0.8228, 0.8228, 0.8228, 1.0, 1.0, 1.0, 1.0, 1.0, 0.8228, 0.8228, 0.8228, 1.0, 0.8228, 0.8228, 0.8228, 1.0, 1.0, 1.0, 1.0, 1.0, 1.0, 1.0, 1.0, 1.0, 0.8228, 0.8228, 0.8228, 1.0, 0.8228, 0.8228, 0.8228, 1.0, 1.0, 1.0, 1.0, 1.0, 0.8228, 0.8228, 0.8228, 1.0, 1.0, 1.0, 1.0, 1.0, 1.0, 1.0, 1.0, 1.0, 0.8228, 0.8228, 0.8228, 1.0, 1.0, 1.0, 1.0, 1.0, 0.8228, 0.8228, 0.8228, 1.0, 0.8228, 0.8228, 0.8228, 1.0, 1.0, 1.0, 1.0, 1.0, 1.0, 1.0, 1.0, 1.0, 0.8228, 0.8228, 0.8228, 1.0, 1.0, 1.0, 1.0, 1.0, 0.8228, 0.8228, 0.8228, 1.0, 0.8228, 0.8228, 0.8228, 1.0, 1.0, 1.0, 1.0, 1.0, 1.0, 1.0, 1.0, 1.0, 1.0, 1.0, 1.0, 1.0, 0.8228, 0.8228, 0.8228, 1.0, 0.8228, 0.8228, 0.8228, 1.0, 1.0, 1.0, 1.0, 1.0, 0.8228, 0.8228, 0.8228, 1.0, 1.0, 1.0, 1.0, 1.0, 0.8228, 0.8228, 0.8228, 1.0, 1.0, 1.0, 1.0, 1.0, 0.8228, 0.8228, 0.8228, 1.0, 0.8228, 0.8228, 0.8228, 1.0, 1.0, 1.0, 1.0, 1.0, 1.0, 1.0, 1.0, 1.0, 0.8228, 0.8228, 0.8228, 1.0, 1.0, 1.0, 1.0, 1.0, 0.8228, 0.8228, 0.8228, 1.0, 0.8228, 0.8228, 0.8228, 1.0, 1.0, 1.0, 1.0, 1.0, 1.0, 1.0, 1.0, 1.0, 0.8228, 0.8228, 0.8228, 1.0, 0.8228, 0.8228, 0.8228, 1.0, 1.0, 1.0, 1.0, 1.0, 0.8228, 0.8228, 0.8228, 1.0, 1.0, 1.0, 1.0, 1.0, 1.0, 1.0, 1.0, 1.0, 0.8228, 0.8228, 0.8228, 1.0, 1.0, 1.0, 1.0, 1.0, 0.8228, 0.8228, 0.8228, 1.0, 0.8228, 0.8228, 0.8228, 1.0, 1.0, 1.0, 1.0, 1.0, 1.0, 1.0, 1.0, 1.0, 0.8228, 0.8228, 0.8228, 1.0, 1.0, 1.0, 1.0, 1.0, 0.8228, 0.8228, 0.8228, 1.0, 0.8228, 0.8228, 0.8228, 1.0, 1.0, 1.0, 1.0, 1.0, 1.0, 1.0, 1.0, 1.0, 1.0, 1.0, 1.0, 1.0, 0.8228, 0.8228, 0.8228, 1.0, 0.8228, 0.8228, 0.8228, 1.0, 1.0, 1.0, 1.0, 1.0, 0.8228, 0.8228, 0.8228, 1.0, 1.0, 1.0, 1.0, 1.0, 0.8228, 0.8228, 0.8228, 1.0, 1.0, 1.0, 1.0, 1.0, 0.8228, 0.8228, 0.8228, 1.0, 0.8228, 0.8228, 0.8228, 1.0, 1.0, 1.0, 1.0, 1.0, 1.0, 1.0, 1.0, 1.0, 0.8228, 0.8228, 0.8228, 1.0, 1.0, 1.0, 1.0, 1.0, 0.8228, 0.8228, 0.8228, 1.0, 0.8228, 0.8228, 0.8228, 1.0, 1.0, 1.0, 1.0, 1.0, 1.0, 1.0, 1.0, 1.0, 0.8228, 0.8228, 0.8228, 1.0, 0.8228, 0.8228, 0.8228, 1.0, 1.0, 1.0, 1.0, 1.0, 0.8228, 0.8228, 0.8228, 1.0, 1.0, 1.0, 1.0, 1.0, 1.0, 1.0, 1.0, 1.0, 1.0, 1.0, 1.0, 1.0, 1.0, 1.0, 1.0, 1.0, 1.0, 1.0, 1.0, 1.0, 1.0, 1.0, 1.0, 1.0, 1.0, 1.0, 1.0, 1.0, 1.0, 1.0, 1.0, 1.0, 1.0, 1.0, 1.0, 1.0, 1.0, 1.0, 1.0, 1.0, 1.0, 1.0, 1.0, 1.0, 1.0, 1.0, 1.0, 1.0, 1.0, 1.0, 1.0, 1.0, 1.0, 1.0, 1.0, 1.0, 1.0, 1.0, 1.0, 1.0, 1.0, 1.0, 1.0, 1.0, 1.0, 1.0, 1.0, 1.0, 1.0, 1.0, 1.0, 1.0, 1.0, 1.0, 1.0, 1.0, 1.0, 1.0, 1.0, 1.0, 1.0, 1.0, 1.0, 1.0, 1.0, 1.0, 1.0, 1.0, 1.0, 1.0, 1.0, 1.0, 1.0, 1.0, 1.0, 1.0, 1.0, 1.0, 1.0, 1.0, 1.0, 1.0, 1.0, 1.0, 1.0, 1.0, 1.0, 1.0, 1.0, 1.0, 1.0, 1.0, 1.0, 1.0, 1.0, 1.0, 1.0, 1.0, 1.0, 1.0, 1.0, 1.0, 1.0, 1.0, 1.0, 1.0, 1.0, 1.0, 1.0, 1.0, 1.0, 1.0, 1.0, 1.0, 1.0, 1.0, 1.0, 1.0, 1.0, 1.0, 1.0, 1.0, 1.0, 1.0, 1.0, 1.0, 1.0, 1.0, 1.0, 1.0, 1.0, 1.0, 1.0, 1.0, 1.0, 1.0, 1.0, 1.0, 1.0, 1.0, 1.0, 1.0, 1.0, 1.0, 1.0, 1.0, 1.0, 1.0, 1.0, 1.0, 1.0, 1.0, 1.0, 1.0, 1.0, 1.0, 1.0, 1.0, 1.0, 1.0, 1.0, 1.0, 1.0, 1.0, 1.0, 1.0, 1.0, 1.0, 1.0, 1.0, 1.0, 1.0, 1.0, 1.0, 1.0, 1.0, 1.0, 1.0, 1.0, 1.0, 1.0, 1.0, 1.0, 1.0, 1.0, 1.0, 1.0, 1.0, 1.0, 1.0, 1.0, 1.0, 1.0, 1.0, 1.0, 1.0, 1.0, 1.0, 1.0, 1.0, 1.0, 1.0, 1.0, 1.0, 1.0, 1.0, 1.0, 1.0, 1.0, 1.0, 1.0, 1.0, 1.0, 1.0, 1.0, 1.0, 1.0, 1.0, 1.0, 1.0, 1.0, 1.0, 1.0, 1.0, 1.0, 1.0, 1.0, 1.0, 1.0, 1.0, 1.0, 1.0, 1.0, 1.0, 1.0, 1.0, 1.0, 1.0, 1.0, 1.0, 1.0, 1.0, 1.0, 1.0, 1.0, 1.0, 1.0, 1.0, 1.0, 1.0, 1.0, 1.0, 1.0, 1.0, 1.0, 1.0, 1.0, 1.0, 1.0, 1.0, 1.0, 1.0, 1.0, 1.0, 1.0, 1.0, 1.0, 1.0, 1.0, 1.0, 1.0, 1.0, 1.0, 1.0, 1.0, 1.0, 1.0, 1.0, 1.0, 1.0, 1.0, 1.0, 1.0, 1.0, 1.0, 1.0, 1.0, 1.0, 1.0, 1.0, 1.0, 1.0, 1.0, 1.0, 1.0, 1.0, 1.0, 1.0, 1.0, 1.0, 1.0, 1.0, 1.0, 1.0, 1.0, 1.0, 1.0, 1.0, 1.0, 1.0, 1.0, 1.0, 1.0, 1.0, 1.0, 1.0, 1.0, 1.0, 1.0, 1.0, 1.0, 1.0, 1.0, 1.0, 1.0, 1.0, 1.0, 1.0, 1.0, 1.0, 1.0, 1.0, 1.0, 1.0, 1.0, 1.0, 1.0, 1.0, 1.0, 1.0, 1.0, 1.0, 1.0, 1.0, 1.0, 1.0, 1.0, 1.0, 1.0, 1.0, 1.0, 1.0, 1.0, 1.0, 1.0, 1.0, 1.0, 1.0, 1.0, 1.0, 1.0, 1.0, 1.0, 1.0, 1.0, 1.0, 1.0, 1.0, 1.0, 1.0, 1.0, 1.0, 0.6105, 0.6105, 0.6105, 1.0, 1.0, 1.0, 1.0, 1.0, 0.6105, 0.6105, 0.6105, 1.0, 0.6105, 0.6105, 0.6105, 1.0, 1.0, 1.0, 1.0, 1.0, 1.0, 1.0, 1.0, 1.0, 1.0, 1.0, 1.0, 1.0, 1.0, 1.0, 1.0, 1.0, 1.0, 1.0, 1.0, 1.0, 1.0, 1.0, 1.0, 1.0, 1.0, 1.0, 1.0, 1.0, 0.4397, 0.4397, 0.4397, 1.0, 1.0, 1.0, 1.0, 1.0, 1.0, 1.0, 1.0, 1.0, 0.4397, 0.4397, 0.4397, 1.0, 1.0, 1.0, 1.0, 1.0, 0.4397, 0.4397, 0.4397, 1.0, 0.6105, 0.6105, 0.6105, 1.0, 0.4397, 0.4397, 0.4397, 1.0, 0.4397, 0.4397, 0.4397, 1.0, 0.6105, 0.6105, 0.6105, 1.0, 0.4397, 0.4397, 0.4397, 1.0, 0.6105, 0.6105, 0.6105, 1.0, 1.0, 1.0, 1.0, 1.0, 1.0, 1.0, 1.0, 1.0, 1.0, 1.0, 1.0, 1.0, 1.0, 1.0, 1.0, 1.0, 1.0, 1.0, 1.0, 1.0, 1.0, 1.0, 1.0, 1.0, 1.0, 1.0, 1.0, 1.0, 1.0, 1.0, 1.0, 1.0, 1.0, 1.0, 1.0, 1.0, 1.0, 1.0, 1.0, 1.0, 1.0, 1.0, 1.0, 1.0, 1.0, 1.0, 1.0, 1.0, 1.0, 1.0, 1.0, 1.0, 1.0, 1.0, 1.0, 1.0, 1.0, 1.0, 1.0, 1.0, 1.0, 1.0, 1.0, 1.0, 1.0, 1.0, 1.0, 1.0, 1.0, 1.0, 1.0, 1.0, 1.0, 1.0, 1.0, 1.0, 1.0, 1.0, 1.0, 1.0, 1.0, 1.0, 1.0, 1.0, 1.0, 1.0, 1.0, 1.0, 1.0, 1.0, 1.0, 1.0, 1.0, 1.0, 1.0, 1.0, 1.0, 1.0, 1.0, 1.0, 1.0, 1.0, 1.0, 1.0, 1.0, 1.0, 1.0, 1.0, 1.0, 1.0, 1.0, 1.0, 1.0, 1.0, 1.0, 1.0, 1.0, 1.0, 1.0, 1.0, 1.0, 1.0, 1.0, 1.0, 1.0, 1.0, 1.0, 1.0, 1.0, 1.0, 1.0, 1.0, 1.0, 1.0, 1.0, 1.0, 1.0, 1.0, 1.0, 1.0, 1.0, 1.0, 1.0, 1.0, 1.0, 1.0, 1.0, 1.0, 1.0, 1.0, 1.0, 1.0, 1.0, 1.0, 1.0, 1.0, 1.0, 1.0, 1.0, 1.0, 1.0, 1.0, 1.0, 1.0, 1.0, 1.0, 1.0, 1.0, 1.0, 1.0, 1.0, 1.0, 1.0, 1.0, 1.0, 1.0, 1.0, 1.0, 1.0, 1.0, 1.0, 1.0, 1.0, 1.0, 1.0, 1.0, 1.0, 1.0, 1.0, 1.0, 1.0, 1.0, 1.0, 1.0, 1.0, 1.0, 1.0, 1.0, 1.0, 1.0, 1.0, 1.0, 1.0, 1.0, 1.0, 1.0, 1.0, 1.0, 1.0, 1.0, 1.0, 1.0, 1.0, 1.0, 1.0, 1.0, 1.0, 1.0, 1.0, 1.0, 1.0, 1.0, 1.0, 1.0, 1.0, 1.0, 1.0, 1.0, 1.0, 1.0, 1.0, 1.0, 1.0, 1.0, 1.0, 1.0, 1.0, 1.0, 1.0, 1.0, 1.0, 1.0, 1.0, 1.0, 1.0, 1.0, 1.0, 1.0, 1.0, 1.0, 1.0, 1.0, 1.0, 1.0, 1.0, 1.0, 1.0, 1.0, 1.0, 1.0, 1.0, 1.0, 1.0, 1.0, 1.0, 1.0, 1.0, 1.0, 1.0, 1.0, 1.0, 1.0, 1.0, 1.0, 1.0, 1.0, 1.0, 1.0, 1.0, 1.0, 1.0, 1.0, 1.0, 1.0, 1.0, 1.0, 1.0, 1.0, 1.0, 1.0, 1.0, 1.0, 1.0, 1.0, 1.0, 1.0, 1.0, 1.0, 1.0, 1.0, 1.0, 1.0, 1.0, 1.0, 1.0, 1.0, 1.0, 1.0, 1.0, 1.0, 1.0, 1.0, 1.0, 1.0, 1.0, 1.0, 1.0, 1.0, 1.0, 1.0, 1.0, 1.0, 1.0, 1.0, 1.0, 1.0, 1.0, 1.0, 1.0, 1.0, 1.0, 1.0, 1.0, 1.0, 1.0, 1.0, 1.0, 1.0, 1.0, 1.0, 1.0, 1.0, 1.0, 1.0, 1.0, 1.0, 1.0, 1.0, 1.0, 1.0, 1.0, 1.0, 1.0, 1.0, 1.0, 1.0, 1.0, 1.0, 1.0, 1.0, 1.0, 1.0, 1.0, 1.0, 1.0, 1.0, 1.0, 1.0, 1.0, 1.0, 1.0, 1.0, 1.0, 1.0, 1.0, 1.0, 1.0, 1.0, 1.0, 1.0, 1.0, 1.0, 1.0, 1.0, 1.0, 1.0, 1.0, 1.0, 1.0, 1.0, 1.0, 1.0, 1.0, 1.0, 1.0, 1.0, 1.0, 1.0, 1.0, 1.0, 1.0, 1.0, 1.0, 1.0, 1.0, 1.0, 1.0, 1.0, 1.0, 1.0, 1.0, 1.0, 1.0, 1.0, 1.0, 1.0, 1.0, 1.0, 1.0, 1.0, 1.0, 1.0, 1.0, 1.0, 1.0, 1.0, 1.0, 1.0, 1.0, 1.0, 1.0, 1.0, 1.0, 1.0, 1.0, 1.0, 1.0, 1.0, 1.0, 1.0, 1.0, 1.0, 1.0, 1.0, 1.0, 1.0, 1.0, 1.0, 1.0, 1.0, 1.0, 1.0, 1.0, 1.0, 1.0, 1.0, 1.0, 1.0, 1.0, 1.0, 1.0, 1.0, 1.0, 1.0, 1.0, 1.0, 1.0, 1.0, 1.0, 1.0, 1.0, 1.0, 1.0, 1.0, 1.0, 1.0, 1.0, 1.0, 1.0, 1.0, 1.0, 1.0, 1.0, 1.0, 1.0, 1.0, 1.0, 1.0, 1.0, 1.0, 1.0, 1.0, 1.0, 1.0, 1.0, 1.0, 1.0, 1.0, 1.0, 1.0, 1.0, 1.0, 1.0, 1.0, 1.0, 1.0, 1.0, 1.0, 1.0, 1.0, 1.0, 1.0, 1.0, 1.0, 1.0, 1.0, 1.0, 1.0, 1.0, 1.0, 1.0, 1.0, 1.0, 1.0, 1.0, 1.0, 1.0, 1.0, 1.0, 1.0, 1.0, 1.0, 1.0, 1.0, 1.0, 1.0, 1.0, 1.0, 1.0, 1.0, 1.0, 1.0, 1.0, 1.0, 1.0, 1.0, 1.0, 1.0, 1.0, 1.0, 1.0, 1.0, 1.0, 1.0, 1.0, 1.0, 1.0, 1.0, 1.0, 1.0, 1.0, 1.0, 1.0, 1.0, 1.0, 1.0, 1.0, 1.0, 1.0, 1.0, 1.0, 1.0, 1.0, 1.0, 1.0, 1.0, 1.0, 1.0, 1.0, 1.0, 1.0, 1.0, 1.0, 1.0, 1.0, 1.0, 1.0, 1.0, 1.0, 1.0, 1.0, 1.0, 1.0, 1.0, 1.0, 1.0, 1.0, 1.0, 1.0, 1.0, 1.0, 1.0, 1.0, 1.0, 1.0, 1.0, 1.0, 1.0, 1.0, 1.0, 1.0, 1.0, 1.0, 1.0, 1.0, 1.0, 1.0, 1.0, 1.0, 1.0, 1.0, 1.0, 1.0, 1.0, 1.0, 1.0, 1.0, 1.0, 1.0, 1.0, 1.0, 1.0, 1.0, 1.0, 1.0, 1.0, 1.0, 1.0, 1.0, 1.0, 1.0, 1.0, 1.0, 1.0, 1.0, 1.0, 1.0, 1.0, 1.0, 1.0, 1.0, 1.0, 1.0, 1.0, 1.0, 1.0, 1.0, 1.0, 1.0, 1.0, 1.0, 1.0, 1.0, 1.0, 1.0, 1.0, 1.0, 1.0, 1.0, 1.0, 1.0, 1.0, 1.0, 1.0, 1.0, 1.0, 0.8228, 0.8228, 0.8228, 1.0, 1.0, 1.0, 1.0, 1.0, 0.8228, 0.8228, 0.8228, 1.0, 0.8228, 0.8228, 0.8228, 1.0, 1.0, 1.0, 1.0, 1.0, 1.0, 1.0, 1.0, 1.0, 0.8228, 0.8228, 0.8228, 1.0, 1.0, 1.0, 1.0, 1.0, 0.8228, 0.8228, 0.8228, 1.0, 0.8228, 0.8228, 0.8228, 1.0, 1.0, 1.0, 1.0, 1.0, 1.0, 1.0, 1.0, 1.0, 1.0, 1.0, 1.0, 1.0, 0.8228, 0.8228, 0.8228, 1.0, 0.8228, 0.8228, 0.8228, 1.0, 1.0, 1.0, 1.0, 1.0, 0.8228, 0.8228, 0.8228, 1.0, 1.0, 1.0, 1.0, 1.0, 0.8228, 0.8228, 0.8228, 1.0, 1.0, 1.0, 1.0, 1.0, 0.8228, 0.8228, 0.8228, 1.0, 0.8228, 0.8228, 0.8228, 1.0, 1.0, 1.0, 1.0, 1.0, 1.0, 1.0, 1.0, 1.0, 0.8228, 0.8228, 0.8228, 1.0, 1.0, 1.0, 1.0, 1.0, 0.8228, 0.8228, 0.8228, 1.0, 0.8228, 0.8228, 0.8228, 1.0, 1.0, 1.0, 1.0, 1.0, 1.0, 1.0, 1.0, 1.0, 0.8228, 0.8228, 0.8228, 1.0, 0.8228, 0.8228, 0.8228, 1.0, 1.0, 1.0, 1.0, 1.0, 0.8228, 0.8228, 0.8228, 1.0, 1.0, 1.0, 1.0, 1.0, 1.0, 1.0, 1.0, 1.0, 0.8228, 0.8228, 0.8228, 1.0, 1.0, 1.0, 1.0, 1.0, 0.8228, 0.8228, 0.8228, 1.0, 0.8228, 0.8228, 0.8228, 1.0, 1.0, 1.0, 1.0, 1.0, 1.0, 1.0, 1.0, 1.0, 0.8228, 0.8228, 0.8228, 1.0, 1.0, 1.0, 1.0, 1.0, 0.8228, 0.8228, 0.8228, 1.0, 0.8228, 0.8228, 0.8228, 1.0, 1.0, 1.0, 1.0, 1.0, 1.0, 1.0, 1.0, 1.0, 1.0, 1.0, 1.0, 1.0, 0.8228, 0.8228, 0.8228, 1.0, 0.8228, 0.8228, 0.8228, 1.0, 1.0, 1.0, 1.0, 1.0, 0.8228, 0.8228, 0.8228, 1.0, 1.0, 1.0, 1.0, 1.0, 0.8228, 0.8228, 0.8228, 1.0, 1.0, 1.0, 1.0, 1.0, 0.8228, 0.8228, 0.8228, 1.0, 0.8228, 0.8228, 0.8228, 1.0, 1.0, 1.0, 1.0, 1.0, 1.0, 1.0, 1.0, 1.0, 0.8228, 0.8228, 0.8228, 1.0, 1.0, 1.0, 1.0, 1.0, 0.8228, 0.8228, 0.8228, 1.0, 0.8228, 0.8228, 0.8228, 1.0, 1.0, 1.0, 1.0, 1.0, 1.0, 1.0, 1.0, 1.0, 0.8228, 0.8228, 0.8228, 1.0, 0.8228, 0.8228, 0.8228, 1.0, 1.0, 1.0, 1.0, 1.0, 0.8228, 0.8228, 0.8228, 1.0, 1.0, 1.0, 1.0, 1.0, 1.0, 1.0, 1.0, 1.0, 0.8228, 0.8228, 0.8228, 1.0, 1.0, 1.0, 1.0, 1.0, 0.8228, 0.8228, 0.8228, 1.0, 0.8228, 0.8228, 0.8228, 1.0, 1.0, 1.0, 1.0, 1.0, 1.0, 1.0, 1.0, 1.0, 0.8228, 0.8228, 0.8228, 1.0, 1.0, 1.0, 1.0, 1.0, 0.8228, 0.8228, 0.8228, 1.0, 0.8228, 0.8228, 0.8228, 1.0, 1.0, 1.0, 1.0, 1.0, 1.0, 1.0, 1.0, 1.0, 1.0, 1.0, 1.0, 1.0, 0.8228, 0.8228, 0.8228, 1.0, 0.8228, 0.8228, 0.8228, 1.0, 1.0, 1.0, 1.0, 1.0, 0.8228, 0.8228, 0.8228, 1.0, 1.0, 1.0, 1.0, 1.0, 0.8228, 0.8228, 0.8228, 1.0, 1.0, 1.0, 1.0, 1.0, 0.8228, 0.8228, 0.8228, 1.0, 0.8228, 0.8228, 0.8228, 1.0, 1.0, 1.0, 1.0, 1.0, 1.0, 1.0, 1.0, 1.0, 0.8228, 0.8228, 0.8228, 1.0, 1.0, 1.0, 1.0, 1.0, 0.8228, 0.8228, 0.8228, 1.0, 0.8228, 0.8228, 0.8228, 1.0, 1.0, 1.0, 1.0, 1.0, 1.0, 1.0, 1.0, 1.0, 0.8228, 0.8228, 0.8228, 1.0, 0.8228, 0.8228, 0.8228, 1.0, 1.0, 1.0, 1.0, 1.0, 0.8228, 0.8228, 0.8228, 1.0, 1.0, 1.0, 1.0, 1.0, 1.0, 1.0, 1.0, 1.0, 0.8228, 0.8228, 0.8228, 1.0, 1.0, 1.0, 1.0, 1.0, 0.8228, 0.8228, 0.8228, 1.0, 0.8228, 0.8228, 0.8228, 1.0, 1.0, 1.0, 1.0, 1.0, 1.0, 1.0, 1.0, 1.0, 0.8228, 0.8228, 0.8228, 1.0, 1.0, 1.0, 1.0, 1.0, 0.8228, 0.8228, 0.8228, 1.0, 0.8228, 0.8228, 0.8228, 1.0, 1.0, 1.0, 1.0, 1.0, 1.0, 1.0, 1.0, 1.0, 1.0, 1.0, 1.0, 1.0, 0.8228, 0.8228, 0.8228, 1.0, 0.8228, 0.8228, 0.8228, 1.0, 1.0, 1.0, 1.0, 1.0, 0.8228, 0.8228, 0.8228, 1.0, 1.0, 1.0, 1.0, 1.0, 0.8228, 0.8228, 0.8228, 1.0, 1.0, 1.0, 1.0, 1.0, 0.8228, 0.8228, 0.8228, 1.0, 0.8228, 0.8228, 0.8228, 1.0, 1.0, 1.0, 1.0, 1.0, 1.0, 1.0, 1.0, 1.0, 0.8228, 0.8228, 0.8228, 1.0, 1.0, 1.0, 1.0, 1.0, 0.8228, 0.8228, 0.8228, 1.0, 0.8228, 0.8228, 0.8228, 1.0, 1.0, 1.0, 1.0, 1.0, 1.0, 1.0, 1.0, 1.0, 0.8228, 0.8228, 0.8228, 1.0, 0.8228, 0.8228, 0.8228, 1.0, 1.0, 1.0, 1.0, 1.0, 0.8228, 0.8228, 0.8228, 1.0, 1.0, 1.0, 1.0, 1.0, 1.0, 1.0, 1.0, 1.0, 1.0, 1.0, 1.0, 1.0, 1.0, 1.0, 1.0, 1.0, 1.0, 1.0, 1.0, 1.0, 1.0, 1.0, 1.0, 1.0, 1.0, 1.0, 1.0, 1.0, 1.0, 1.0, 1.0, 1.0, 1.0, 1.0, 1.0, 1.0, 1.0, 1.0, 1.0, 1.0, 1.0, 1.0, 1.0, 1.0, 1.0, 1.0, 1.0, 1.0, 1.0, 1.0, 1.0, 1.0, 1.0, 1.0, 1.0, 1.0, 1.0, 1.0, 1.0, 1.0, 1.0, 1.0, 1.0, 1.0, 1.0, 1.0, 1.0, 1.0, 1.0, 1.0, 1.0, 1.0, 1.0, 1.0, 1.0, 1.0, 1.0, 1.0, 1.0, 1.0, 1.0, 1.0, 1.0, 1.0, 1.0, 1.0, 1.0, 1.0, 1.0, 1.0, 1.0, 1.0, 1.0, 1.0, 1.0, 1.0, 1.0, 1.0, 1.0, 1.0, 1.0, 1.0, 1.0, 1.0, 1.0, 1.0, 1.0, 1.0, 1.0, 1.0, 1.0, 1.0, 1.0, 1.0, 1.0, 1.0, 1.0, 1.0, 1.0, 1.0, 1.0, 1.0, 1.0, 1.0, 1.0, 1.0, 1.0, 1.0, 1.0, 1.0, 1.0, 1.0, 1.0, 1.0, 1.0, 1.0, 1.0, 1.0, 1.0, 1.0, 1.0, 1.0, 1.0, 1.0, 1.0, 1.0, 1.0, 1.0, 1.0, 1.0, 1.0, 1.0, 1.0, 1.0, 1.0, 1.0, 1.0, 1.0, 1.0, 1.0, 1.0, 1.0, 1.0, 1.0, 1.0, 1.0, 1.0, 1.0, 1.0, 1.0, 1.0, 1.0, 1.0, 1.0, 1.0, 1.0, 1.0, 1.0, 1.0, 1.0, 1.0, 1.0, 1.0, 1.0, 1.0, 1.0, 1.0, 1.0, 1.0, 1.0, 1.0, 1.0, 1.0, 1.0, 1.0, 1.0, 1.0, 1.0, 1.0, 1.0, 1.0, 1.0, 1.0, 1.0, 1.0, 1.0, 1.0, 1.0, 1.0, 1.0, 1.0, 1.0, 1.0, 1.0, 1.0, 1.0, 1.0, 1.0, 1.0, 1.0, 1.0, 1.0, 1.0, 1.0, 1.0, 1.0, 1.0, 1.0, 1.0, 1.0, 1.0, 1.0, 1.0, 1.0, 1.0, 1.0, 1.0, 1.0, 1.0, 1.0, 1.0, 1.0, 1.0, 1.0, 1.0, 1.0, 1.0, 1.0, 1.0, 1.0, 1.0, 1.0, 1.0, 1.0, 1.0, 1.0, 1.0, 1.0, 1.0, 1.0, 1.0, 1.0, 1.0, 1.0, 1.0, 1.0, 1.0, 1.0, 1.0, 1.0, 1.0, 1.0, 1.0, 1.0, 1.0, 1.0, 1.0, 1.0, 1.0, 1.0, 1.0, 1.0, 1.0, 1.0, 1.0, 1.0, 1.0, 1.0, 1.0, 1.0, 1.0, 1.0])
me_scene.materials.append(mat_basewood_brown_emberpelts)
me_scene.materials.append(mat_basewood_brown_emberpelts)
me_scene.update()
me_scene.normals_split_custom_set([tuple(v) for v in zip(*[iter([-0.9222, 0.3867, 3.945e-05, -0.9222, -0.3868, -3.795e-05, -0.9221, -0.387, 2.699e-05, -0.9221, 0.3869, 3.859e-05, -0.9222, -0.3868, -3.795e-05, -0.9222, 0.3867, 3.945e-05, -0.9221, 0.3869, 3.859e-05, -0.9222, 0.3867, 3.945e-05, -0.3785, 0.9256, 7.034e-05, -0.3785, 0.9256, 7.034e-05, -0.9222, 0.3867, 3.945e-05, -0.3787, 0.9255, 7.037e-05, 0.3784, 0.9256, 9.837e-05, -0.3785, 0.9256, 7.034e-05, -0.3787, 0.9255, 7.037e-05, 0.3785, 0.9256, 3.513e-05, -0.3785, 0.9256, 7.034e-05, 0.3784, 0.9256, 9.837e-05, 0.9221, 0.3869, 6.782e-05, 0.3785, 0.9256, 3.513e-05, 0.3784, 0.9256, 9.837e-05, 0.9222, 0.3868, 4.311e-06, 0.3785, 0.9256, 3.513e-05, 0.9221, 0.3869, 6.782e-05, 0.9222, -0.3868, -8.984e-06, 0.9222, 0.3868, 4.311e-06, 0.9221, 0.3869, 6.782e-05, 0.9221, -0.3869, -9.3e-06, 0.9222, 0.3868, 4.311e-06, 0.9222, -0.3868, -8.984e-06, -0.9222, -0.3868, -3.795e-05, -0.3785, -0.9256, -3.93e-05, -0.9221, -0.387, 2.699e-05, -0.9221, -0.387, 2.699e-05, -0.3785, -0.9256, -3.93e-05, -0.3784, -0.9256, -3.905e-05, -0.3785, -0.9256, -3.93e-05, 0.3786, -0.9255, -7.186e-05, -0.3784, -0.9256, -3.905e-05, 0.3785, -0.9256, -8.518e-06, 0.3786, -0.9255, -7.186e-05, -0.3785, -0.9256, -3.93e-05, 0.3785, -0.9256, -8.518e-06, 0.9222, -0.3868, -8.984e-06, 0.3786, -0.9255, -7.186e-05, 0.9221, -0.3869, -9.3e-06, 0.9222, -0.3868, -8.984e-06, 0.3785, -0.9256, -8.518e-06, 4.061e-05, 0.3826, 0.9239, -3.907e-05, -0.3827, 0.9239, 2.615e-05, -0.3828, 0.9238, 3.97e-05, 0.3828, 0.9239, -3.907e-05, -0.3827, 0.9239, 4.061e-05, 0.3826, 0.9239, 3.97e-05, 0.3828, 0.9239, 4.061e-05, 0.3826, 0.9239, 7.537e-05, 0.9239, 0.3827, 7.537e-05, 0.9239, 0.3827, 4.061e-05, 0.3826, 0.9239, 7.62e-05, 0.9238, 0.3828, 0.0001039, 0.9239, -0.3826, 7.537e-05, 0.9239, 0.3827, 7.62e-05, 0.9238, 0.3828, 3.937e-05, 0.9239, -0.3827, 7.537e-05, 0.9239, 0.3827, 0.0001039, 0.9239, -0.3826, 7.052e-05, 0.3828, -0.9238, 3.937e-05, 0.9239, -0.3827, 0.0001039, 0.9239, -0.3826, 6.967e-06, 0.3827, -0.9239, 3.937e-05, 0.9239, -0.3827, 7.052e-05, 0.3828, -0.9238, -9.274e-06, -0.3826, -0.9239, 6.967e-06, 0.3827, -0.9239, 7.052e-05, 0.3828, -0.9238, -9.028e-06, -0.3827, -0.9239, 6.967e-06, 0.3827, -0.9239, -9.274e-06, -0.3826, -0.9239, -3.907e-05, -0.3827, 0.9239, -4.24e-05, -0.9239, 0.3827, 2.615e-05, -0.3828, 0.9238, 2.615e-05, -0.3828, 0.9238, -4.24e-05, -0.9239, 0.3827, -4.266e-05, -0.9239, 0.3825, -4.24e-05, -0.9239, 0.3827, -7.536e-05, -0.9238, -0.3828, -4.266e-05, -0.9239, 0.3825, -1.068e-05, -0.9239, -0.3827, -7.536e-05, -0.9238, -0.3828, -4.24e-05, -0.9239, 0.3827, -1.068e-05, -0.9239, -0.3827, -9.274e-06, -0.3826, -0.9239, -7.536e-05, -0.9238, -0.3828, -9.028e-06, -0.3827, -0.9239, -9.274e-06, -0.3826, -0.9239, -1.068e-05, -0.9239, -0.3827, 0.7386, -0.3441, 0.5798, 0.7777, -0.41, -0.4765, 0.6609, -0.3893, -0.6416, 0.7857, -0.3568, 0.5054, 0.7777, -0.41, -0.4765, 0.7386, -0.3441, 0.5798, -0.2045, 0.1229, 0.9711, 0.7857, -0.3568, 0.5054, 0.7386, -0.3441, 0.5798, -0.07664, 0.06027, 0.9952, 0.7857, -0.3568, 0.5054, -0.2045, 0.1229, 0.9711, -0.2045, 0.1229, 0.9711, -0.8908, 0.3656, 0.27, -0.07664, 0.06027, 0.9952, -0.07664, 0.06027, 0.9952, -0.8908, 0.3656, 0.27, -0.8383, 0.3463, 0.421, -0.8989, 0.3417, -0.2741, -0.8383, 0.3463, 0.421, -0.8908, 0.3656, 0.27, -0.8555, 0.318, -0.4085, -0.8383, 0.3463, 0.421, -0.8989, 0.3417, -0.2741, -0.3374, 0.07227, -0.9386, -0.8555, 0.318, -0.4085, -0.8989, 0.3417, -0.2741, -0.09687, -0.02752, -0.9949, -0.8555, 0.318, -0.4085, -0.3374, 0.07227, -0.9386, -0.3374, 0.07227, -0.9386, 0.7777, -0.41, -0.4765, -0.09687, -0.02752, -0.9949, 0.6609, -0.3893, -0.6416, 0.7777, -0.41, -0.4765, -0.3374, 0.07227, -0.9386, -0.6714, -0.371, -0.6415, -0.7963, -0.3364, 0.5028, -0.75, -0.3238, 0.5768, -0.7893, -0.3899, -0.4742, -0.7963, -0.3364, 0.5028, -0.6714, -0.371, -0.6415, 0.3573, 0.07177, -0.9312, -0.7893, -0.3899, -0.4742, -0.6714, -0.371, -0.6415, 0.08885, -0.03084, -0.9956, -0.7893, -0.3899, -0.4742, 0.3573, 0.07177, -0.9312, 0.3573, 0.07177, -0.9312, 0.9076, 0.3249, -0.2658, 0.08885, -0.03084, -0.9956, 0.08885, -0.03084, -0.9956, 0.9076, 0.3249, -0.2658, 0.8598, 0.301, -0.4125, 0.9008, 0.3458, 0.2625, 0.8598, 0.301, -0.4125, 0.9076, 0.3249, -0.2658, 0.8389, 0.3362, 0.428, 0.8598, 0.301, -0.4125, 0.9008, 0.3458, 0.2625, 0.2424, 0.1212, 0.9626, 0.8389, 0.3362, 0.428, 0.9008, 0.3458, 0.2625, 0.07218, 0.06884, 0.995, 0.8389, 0.3362, 0.428, 0.2424, 0.1212, 0.9626, 0.2424, 0.1212, 0.9626, -0.7963, -0.3364, 0.5028, 0.07218, 0.06884, 0.995, -0.75, -0.3238, 0.5768, -0.7963, -0.3364, 0.5028, 0.2424, 0.1212, 0.9626, 0.6044, -0.336, -0.7224, -0.4857, -0.3812, -0.7866, -0.6377, -0.3597, -0.6811, 0.5004, -0.3534, -0.7904, -0.4857, -0.3812, -0.7866, 0.6044, -0.336, -0.7224, 0.9702, 0.1108, 0.2154, 0.5004, -0.3534, -0.7904, 0.6044, -0.336, -0.7224, 0.9962, 0.04512, 0.07444, 0.5004, -0.3534, -0.7904, 0.9702, 0.1108, 0.2154, 0.9702, 0.1108, 0.2154, 0.27, 0.3545, 0.8952, 0.9962, 0.04512, 0.07444, 0.9962, 0.04512, 0.07444, 0.27, 0.3545, 0.8952, 0.4207, 0.3335, 0.8437, -0.2723, 0.3404, 0.9, 0.4207, 0.3335, 0.8437, 0.27, 0.3545, 0.8952, -0.416, 0.3223, 0.8503, 0.4207, 0.3335, 0.8437, -0.2723, 0.3404, 0.9, -0.9505, 0.08327, 0.2995, -0.416, 0.3223, 0.8503, -0.2723, 0.3404, 0.9, -0.9962, 0.006917, 0.08695, -0.416, 0.3223, 0.8503, -0.9505, 0.08327, 0.2995, -0.9505, 0.08327, 0.2995, -0.4857, -0.3812, -0.7866, -0.9962, 0.006917, 0.08695, -0.6377, -0.3597, -0.6811, -0.4857, -0.3812, -0.7866, -0.9505, 0.08327, 0.2995, -0.6383, -0.3765, 0.6714, 0.5025, -0.3717, 0.7806, 0.6063, -0.3537, 0.7122, -0.4877, -0.3993, 0.7763, 0.5025, -0.3717, 0.7806, -0.6383, -0.3765, 0.6714, -0.9585, 0.08454, -0.2721, -0.4877, -0.3993, 0.7763, -0.6383, -0.3765, 0.6714, -0.9958, 0.003368, -0.09193, -0.4877, -0.3993, 0.7763, -0.9585, 0.08454, -0.2721, -0.9585, 0.08454, -0.2721, -0.2796, 0.357, -0.8913, -0.9958, 0.003368, -0.09193, -0.9958, 0.003368, -0.09193, -0.2796, 0.357, -0.8913, -0.4107, 0.3341, -0.8484, 0.2782, 0.3654, -0.8883, -0.4107, 0.3341, -0.8484, -0.2796, 0.357, -0.8913, 0.4207, 0.3566, -0.8341, -0.4107, 0.3341, -0.8484, 0.2782, 0.3654, -0.8883, 0.9676, 0.1063, -0.2289, 0.4207, 0.3566, -0.8341, 0.2782, 0.3654, -0.8883, 0.9942, 0.06481, -0.08609, 0.4207, 0.3566, -0.8341, 0.9676, 0.1063, -0.2289, 0.9676, 0.1063, -0.2289, 0.5025, -0.3717, 0.7806, 0.9942, 0.06481, -0.08609, 0.6063, -0.3537, 0.7122, 0.5025, -0.3717, 0.7806, 0.9676, 0.1063, -0.2289, 0.0, 1.0, 0.0, 0.0, 1.0, 0.0, 0.0, 1.0, 0.0, 0.0, 1.0, 0.0, 0.0, 1.0, 0.0, 0.0, 1.0, 0.0, 0.9999, 0.01002, 0.0, 0.9999, 0.01002, 0.0, 0.9999, 0.01002, 0.0, 0.9999, 0.01002, 0.0, 0.9999, 0.01002, 0.0, 0.9999, 0.01002, 0.0, 0.0, 0.009994, -1.0, 0.0, 0.009994, -1.0, 0.0, 0.009994, -1.0, 0.0, 0.009994, -0.9999, 0.0, 0.009994, -1.0, 0.0, 0.009994, -1.0, 0.0, 1.0, 0.0, 0.0, 1.0, 0.0, 0.0, 1.0, 0.0, 0.0, 1.0, 0.0, 0.0, 1.0, 0.0, 0.0, 1.0, 0.0, 0.0, 0.01002, 0.9999, 0.0, 0.01002, 0.9999, 0.0, 0.01002, 0.9999, 0.0, 0.01002, 0.9999, 0.0, 0.01002, 0.9999, 0.0, 0.01002, 0.9999, 1.0, 0.009992, 0.0, 1.0, 0.009995, 0.0, 1.0, 0.009995, 0.0, 1.0, 0.009992, 0.0, 1.0, 0.009995, 0.0, 1.0, 0.009992, 0.0, 0.0, 1.0, 0.0, 0.0, 1.0, 0.0, 0.0, 1.0, 0.0, 0.0, 1.0, 0.0, 0.0, 1.0, 0.0, 0.0, 1.0, 0.0, -0.9999, 0.01002, 0.0, -0.9999, 0.01002, 0.0, -0.9999, 0.01002, 0.0, -0.9999, 0.01002, 0.0, -0.9999, 0.01002, 0.0, -0.9999, 0.01002, 0.0, 4.368e-08, 0.009994, 1.0, 4.358e-08, 0.009994, 1.0, 4.357e-08, 0.009994, 1.0, 4.37e-08, 0.009994, 0.9999, 4.358e-08, 0.009994, 1.0, 4.368e-08, 0.009994, 1.0, 0.0, 1.0, 0.0, 0.0, 1.0, 0.0, 0.0, 1.0, 0.0, 0.0, 1.0, 0.0, 0.0, 1.0, 0.0, 0.0, 1.0, 0.0, 0.0, 0.01002, -0.9999, 0.0, 0.01002, -0.9999, 0.0, 0.01002, -0.9999, 0.0, 0.01002, -0.9999, 0.0, 0.01002, -0.9999, 0.0, 0.01002, -0.9999, -1.0, 0.009994, 0.0, -1.0, 0.009994, 0.0, -1.0, 0.009994, 0.0, -1.0, 0.009994, 0.0, -1.0, 0.009994, 0.0, -1.0, 0.009994, 0.0, 0.0, -1.0, 0.0, 0.0, -1.0, 1.414e-11, 0.0, -1.0, 0.0, 0.0, -1.0, 8.759e-12, 0.0, -1.0, 1.414e-11, 0.0, -1.0, 0.0, 0.0, -1.0, 0.0, 0.0, -1.0, 0.0, 0.0, -1.0, 0.0, 0.0, -1.0, 0.0, 0.0, -1.0, 0.0, 0.0, -1.0, 0.0, 0.0, -1.0, -9.869e-12, 0.0, -1.0, 0.0, 0.0, -1.0, -8.075e-12, 0.0, -1.0, 0.0, 0.0, -1.0, 0.0, 0.0, -1.0, -9.869e-12, 0.0, -1.0, 8.759e-12, 0.0, -1.0, -8.075e-12, 0.0, -1.0, 1.414e-11, 0.0, -1.0, -9.869e-12, 0.0, -1.0, -8.075e-12, 0.0, -1.0, 8.759e-12, 0.6703, 0.2949, 0.681, 0.6716, 0.2831, 0.6847, 0.6717, 0.282, 0.6851, 0.6701, 0.2964, 0.6805, 0.6716, 0.2831, 0.6847, 0.6703, 0.2949, 0.681, 0.0001727, 1.0, 0.000176, 0.0001727, 1.0, 0.000176, 0.0001727, 1.0, 0.000176, 0.0001868, 1.0, 0.0001869, 0.0001868, 1.0, 0.0001869, 0.0001868, 1.0, 0.0001869, -0.6965, 0.1703, -0.6971, -0.6965, 0.1703, -0.6971, -0.6965, 0.1703, -0.6971, -0.6965, 0.1703, -0.6971, -0.6965, 0.1703, -0.6971, -0.6965, 0.1703, -0.6971, 0.0, -1.0, 0.0, 0.0, -1.0, 0.0, 0.0, -1.0, 0.0, 7.971e-08, -1.0, 1.171e-07, 7.971e-08, -1.0, 1.171e-07, 7.971e-08, -1.0, 1.171e-07, -3.135e-07, 1.535e-06, -1.0, -2.97e-07, 1.6e-06, -1.0, 1.487e-07, 1.738e-06, -1.0, -1.284e-07, 1.514e-06, -1.0, -2.97e-07, 1.6e-06, -1.0, -3.135e-07, 1.535e-06, -1.0, -1.284e-07, 1.514e-06, -1.0, -3.135e-07, 1.535e-06, -1.0, -1.1e-06, 1.536e-06, -1.0, -2.97e-07, 1.6e-06, -1.0, -1.284e-07, 1.514e-06, -1.0, 3.303e-07, 1.527e-06, -1.0, -2.97e-07, 1.6e-06, -1.0, 3.303e-07, 1.527e-06, -1.0, 4.147e-09, 1.581e-06, -1.0, -2.97e-07, 1.6e-06, -1.0, 4.147e-09, 1.581e-06, -1.0, -2.2e-06, 1.843e-06, -1.0, 0.0, -1.562e-06, 1.0, 1.513e-07, -1.646e-06, 1.0, 0.0, -1.843e-06, 1.0, -3.005e-08, -1.4e-06, 1.0, 1.513e-07, -1.646e-06, 1.0, 0.0, -1.562e-06, 1.0, -3.005e-08, -1.4e-06, 1.0, 0.0, -1.562e-06, 1.0, 0.0, -8.689e-07, 1.0, 1.513e-07, -1.646e-06, 1.0, -3.005e-08, -1.4e-06, 1.0, 1.154e-07, -1.482e-06, 1.0, 1.513e-07, -1.646e-06, 1.0, 1.154e-07, -1.482e-06, 1.0, 0.0, -1.738e-06, 1.0, 1.154e-07, -1.482e-06, 1.0, -3.005e-08, -1.4e-06, 1.0, -1.1e-06, -1.229e-06, 1.0, -1.0, 1.46e-06, 1.74e-07, -1.0, 1.49e-06, -7.046e-09, -1.0, 1.68e-06, 7.681e-08, -1.0, 1.475e-06, 1.026e-07, -1.0, 1.49e-06, -7.046e-09, -1.0, 1.46e-06, 1.74e-07, -1.0, 1.475e-06, 1.026e-07, -1.0, 1.46e-06, 1.74e-07, -1.0, 1.516e-06, 2.645e-07, -1.0, 1.49e-06, -7.046e-09, -1.0, 1.475e-06, 1.026e-07, -1.0, 1.514e-06, -6.394e-08, -1.0, 1.49e-06, -7.046e-09, -1.0, 1.514e-06, -6.394e-08, -1.0, 1.499e-06, -2.063e-07, -1.0, 1.49e-06, -7.046e-09, -1.0, 1.499e-06, -2.063e-07, -1.0, 1.456e-06, -2.786e-07, 1.0, -1.379e-06, -4.3e-08, 1.0, -1.382e-06, -4.3e-08, 1.0, -1.47e-06, -1.56e-07, 1.0, -1.376e-06, -4.3e-08, 1.0, -1.382e-06, -4.3e-08, 1.0, -1.379e-06, -4.3e-08, 1.0, -1.376e-06, -4.3e-08, 1.0, -1.379e-06, -4.3e-08, 1.0, -1.225e-06, -7.693e-08, 1.0, -1.382e-06, -4.3e-08, 1.0, -1.376e-06, -4.3e-08, 1.0, -1.379e-06, -4.3e-08, 1.0, -1.382e-06, -4.3e-08, 1.0, -1.379e-06, -4.3e-08, 1.0, -1.242e-06, -7.693e-08, 1.0, -1.379e-06, -4.3e-08, 1.0, -1.376e-06, -4.3e-08, 1.0, -1.452e-06, -1.56e-07, 0.9222, 0.3867, -3.945e-05, 0.9222, -0.3868, 3.777e-05, 0.9221, -0.387, -2.717e-05, 0.9221, 0.3869, -3.859e-05, 0.9222, -0.3868, 3.777e-05, 0.9222, 0.3867, -3.945e-05, 0.9221, 0.3869, -3.859e-05, 0.9222, 0.3867, -3.945e-05, 0.3785, 0.9256, -7.01e-05, 0.3785, 0.9256, -7.01e-05, 0.9222, 0.3867, -3.945e-05, 0.3787, 0.9255, -7.001e-05, -0.3784, 0.9256, -9.825e-05, 0.3785, 0.9256, -7.01e-05, 0.3787, 0.9255, -7.001e-05, -0.3785, 0.9256, -3.488e-05, 0.3785, 0.9256, -7.01e-05, -0.3784, 0.9256, -9.825e-05, -0.9221, 0.3869, -6.72e-05, -0.3785, 0.9256, -3.488e-05, -0.3784, 0.9256, -9.825e-05, -0.9222, 0.3868, -3.495e-06, -0.3785, 0.9256, -3.488e-05, -0.9221, 0.3869, -6.72e-05, -0.9222, -0.3868, 8.973e-06, -0.9222, 0.3868, -3.495e-06, -0.9221, 0.3869, -6.72e-05, -0.9221, -0.3869, 9.119e-06, -0.9222, 0.3868, -3.495e-06, -0.9222, -0.3868, 8.973e-06, 0.9222, -0.3868, 3.777e-05, 0.3785, -0.9256, 3.897e-05, 0.9221, -0.387, -2.717e-05, 0.9221, -0.387, -2.717e-05, 0.3785, -0.9256, 3.897e-05, 0.3784, -0.9256, 3.86e-05, 0.3785, -0.9256, 3.897e-05, -0.3786, -0.9255, 7.201e-05, 0.3784, -0.9256, 3.86e-05, -0.3785, -0.9256, 8.666e-06, -0.3786, -0.9255, 7.201e-05, 0.3785, -0.9256, 3.897e-05, -0.3785, -0.9256, 8.666e-06, -0.9222, -0.3868, 8.973e-06, -0.3786, -0.9255, 7.201e-05, -0.9221, -0.3869, 9.119e-06, -0.9222, -0.3868, 8.973e-06, -0.3785, -0.9256, 8.666e-06, -4.108e-05, 0.3826, -0.9239, 3.885e-05, -0.3827, -0.9239, -2.62e-05, -0.3828, -0.9238, -4.039e-05, 0.3828, -0.9239, 3.885e-05, -0.3827, -0.9239, -4.108e-05, 0.3826, -0.9239, -4.039e-05, 0.3828, -0.9239, -4.108e-05, 0.3826, -0.9239, -7.537e-05, 0.9239, -0.3827, -7.537e-05, 0.9239, -0.3827, -4.108e-05, 0.3826, -0.9239, -7.62e-05, 0.9238, -0.3828, -0.0001037, 0.9239, 0.3826, -7.537e-05, 0.9239, -0.3827, -7.62e-05, 0.9238, -0.3828, -3.918e-05, 0.9239, 0.3827, -7.537e-05, 0.9239, -0.3827, -0.0001037, 0.9239, 0.3826, -7.018e-05, 0.3828, 0.9238, -3.918e-05, 0.9239, 0.3827, -0.0001037, 0.9239, 0.3826, -6.732e-06, 0.3827, 0.9239, -3.918e-05, 0.9239, 0.3827, -7.018e-05, 0.3828, 0.9238, 9.24e-06, -0.3826, 0.9239, -6.732e-06, 0.3827, 0.9239, -7.018e-05, 0.3828, 0.9238, 8.635e-06, -0.3827, 0.9239, -6.732e-06, 0.3827, 0.9239, 9.24e-06, -0.3826, 0.9239, 3.885e-05, -0.3827, -0.9239, 4.23e-05, -0.9239, -0.3827, -2.62e-05, -0.3828, -0.9238, -2.62e-05, -0.3828, -0.9238, 4.23e-05, -0.9239, -0.3827, 4.251e-05, -0.9239, -0.3825, 4.23e-05, -0.9239, -0.3827, 7.595e-05, -0.9238, 0.3828, 4.251e-05, -0.9239, -0.3825, 1.102e-05, -0.9239, 0.3827, 7.595e-05, -0.9238, 0.3828, 4.23e-05, -0.9239, -0.3827, 1.102e-05, -0.9239, 0.3827, 9.24e-06, -0.3826, 0.9239, 7.595e-05, -0.9238, 0.3828, 8.635e-06, -0.3827, 0.9239, 9.24e-06, -0.3826, 0.9239, 1.102e-05, -0.9239, 0.3827, -0.7386, -0.3441, -0.5798, -0.7777, -0.41, 0.4765, -0.6609, -0.3893, 0.6416, -0.7859, -0.3569, -0.505, -0.7777, -0.41, 0.4765, -0.7386, -0.3441, -0.5798, 0.2037, 0.1225, -0.9713, -0.7859, -0.3569, -0.505, -0.7386, -0.3441, -0.5798, 0.07664, 0.06027, -0.9952, -0.7859, -0.3569, -0.505, 0.2037, 0.1225, -0.9713, 0.2037, 0.1225, -0.9713, 0.8907, 0.3656, -0.27, 0.07664, 0.06027, -0.9952, 0.07664, 0.06027, -0.9952, 0.8907, 0.3656, -0.27, 0.8388, 0.3466, -0.4198, 0.8987, 0.3414, 0.2753, 0.8388, 0.3466, -0.4198, 0.8907, 0.3656, -0.27, 0.8555, 0.318, 0.4085, 0.8388, 0.3466, -0.4198, 0.8987, 0.3414, 0.2753, 0.3374, 0.07227, 0.9386, 0.8555, 0.318, 0.4085, 0.8987, 0.3414, 0.2753, 0.09687, -0.02752, 0.9949, 0.8555, 0.318, 0.4085, 0.3374, 0.07227, 0.9386, 0.3374, 0.07227, 0.9386, -0.7777, -0.41, 0.4765, 0.09687, -0.02752, 0.9949, -0.6609, -0.3893, 0.6416, -0.7777, -0.41, 0.4765, 0.3374, 0.07227, 0.9386, 0.6714, -0.371, 0.6415, 0.7963, -0.3364, -0.5028, 0.75, -0.3238, -0.5768, 0.7893, -0.3899, 0.4742, 0.7963, -0.3364, -0.5028, 0.6714, -0.371, 0.6415, -0.3573, 0.07177, 0.9312, 0.7893, -0.3899, 0.4742, 0.6714, -0.371, 0.6415, -0.08982, -0.03011, 0.9955, 0.7893, -0.3899, 0.4742, -0.3573, 0.07177, 0.9312, -0.3573, 0.07177, 0.9312, -0.9076, 0.3249, 0.266, -0.08982, -0.03011, 0.9955, -0.08982, -0.03011, 0.9955, -0.9076, 0.3249, 0.266, -0.8598, 0.301, 0.4124, -0.9006, 0.3455, -0.2638, -0.8598, 0.301, 0.4124, -0.9076, 0.3249, 0.266, -0.8389, 0.3362, -0.4279, -0.8598, 0.301, 0.4124, -0.9006, 0.3455, -0.2638, -0.2424, 0.1212, -0.9626, -0.8389, 0.3362, -0.4279, -0.9006, 0.3455, -0.2638, -0.07266, 0.06953, -0.9949, -0.8389, 0.3362, -0.4279, -0.2424, 0.1212, -0.9626, -0.2424, 0.1212, -0.9626, 0.7963, -0.3364, -0.5028, -0.07266, 0.06953, -0.9949, 0.75, -0.3238, -0.5768, 0.7963, -0.3364, -0.5028, -0.2424, 0.1212, -0.9626, -0.6044, -0.336, 0.7224, 0.4856, -0.3813, 0.7866, 0.638, -0.3597, 0.6809, -0.5004, -0.3535, 0.7904, 0.4856, -0.3813, 0.7866, -0.6044, -0.336, 0.7224, -0.9702, 0.1107, -0.2153, -0.5004, -0.3535, 0.7904, -0.6044, -0.336, 0.7224, -0.9962, 0.04519, -0.07454, -0.5004, -0.3535, 0.7904, -0.9702, 0.1107, -0.2153, -0.9702, 0.1107, -0.2153, -0.2703, 0.3545, -0.8951, -0.9962, 0.04519, -0.07454, -0.9962, 0.04519, -0.07454, -0.2703, 0.3545, -0.8951, -0.4201, 0.3337, -0.8439, 0.2735, 0.3401, -0.8997, -0.4201, 0.3337, -0.8439, -0.2703, 0.3545, -0.8951, 0.416, 0.3223, -0.8503, -0.4201, 0.3337, -0.8439, 0.2735, 0.3401, -0.8997, 0.9505, 0.08327, -0.2995, 0.416, 0.3223, -0.8503, 0.2735, 0.3401, -0.8997, 0.9962, 0.006917, -0.08695, 0.416, 0.3223, -0.8503, 0.9505, 0.08327, -0.2995, 0.9505, 0.08327, -0.2995, 0.4856, -0.3813, 0.7866, 0.9962, 0.006917, -0.08695, 0.638, -0.3597, 0.6809, 0.4856, -0.3813, 0.7866, 0.9505, 0.08327, -0.2995, 0.6383, -0.3765, -0.6714, -0.5025, -0.3717, -0.7806, -0.6063, -0.3537, -0.7122, 0.4877, -0.3993, -0.7763, -0.5025, -0.3717, -0.7806, 0.6383, -0.3765, -0.6714, 0.9585, 0.08454, 0.2721, 0.4877, -0.3993, -0.7763, 0.6383, -0.3765, -0.6714, 0.9958, 0.003369, 0.09193, 0.4877, -0.3993, -0.7763, 0.9585, 0.08454, 0.2721, 0.9585, 0.08454, 0.2721, 0.2797, 0.357, 0.8912, 0.9958, 0.003369, 0.09193, 0.9958, 0.003369, 0.09193, 0.2797, 0.357, 0.8912, 0.4107, 0.3341, 0.8484, -0.2782, 0.3654, 0.8883, 0.4107, 0.3341, 0.8484, 0.2797, 0.357, 0.8912, -0.4205, 0.3567, 0.8342, 0.4107, 0.3341, 0.8484, -0.2782, 0.3654, 0.8883, -0.9677, 0.1062, 0.2288, -0.4205, 0.3567, 0.8342, -0.2782, 0.3654, 0.8883, -0.9942, 0.06486, 0.08613, -0.4205, 0.3567, 0.8342, -0.9677, 0.1062, 0.2288, -0.9677, 0.1062, 0.2288, -0.5025, -0.3717, -0.7806, -0.9942, 0.06486, 0.08613, -0.6063, -0.3537, -0.7122, -0.5025, -0.3717, -0.7806, -0.9677, 0.1062, 0.2288, 2.353e-07, 1.433e-06, 1.0, 1.995e-07, 1.506e-06, 1.0, 5.75e-08, 1.738e-06, 1.0, 1.466e-07, 1.399e-06, 1.0, 1.995e-07, 1.506e-06, 1.0, 2.353e-07, 1.433e-06, 1.0, 1.466e-07, 1.399e-06, 1.0, 2.353e-07, 1.433e-06, 1.0, 5.499e-07, 1.536e-06, 1.0, 1.995e-07, 1.506e-06, 1.0, 1.466e-07, 1.399e-06, 1.0, -3.598e-08, 1.4e-06, 1.0, 1.995e-07, 1.506e-06, 1.0, -3.598e-08, 1.4e-06, 1.0, 9.297e-08, 1.475e-06, 1.0, 1.995e-07, 1.506e-06, 1.0, 9.297e-08, 1.475e-06, 1.0, 8.248e-07, 1.843e-06, 1.0, 8.14e-08, -1.46e-06, -1.0, -5.45e-08, -1.543e-06, -1.0, -5.327e-07, -1.843e-06, -1.0, 3.801e-08, -1.297e-06, -1.0, -5.45e-08, -1.543e-06, -1.0, 8.14e-08, -1.46e-06, -1.0, 3.801e-08, -1.297e-06, -1.0, 8.14e-08, -1.46e-06, -1.0, -1.718e-08, -8.689e-07, -1.0, -5.45e-08, -1.543e-06, -1.0, 3.801e-08, -1.297e-06, -1.0, -9.991e-08, -1.38e-06, -1.0, -5.45e-08, -1.543e-06, -1.0, -9.991e-08, -1.38e-06, -1.0, 0.0, -1.738e-06, -1.0, -9.991e-08, -1.38e-06, -1.0, 3.801e-08, -1.297e-06, -1.0, 5.155e-08, -1.229e-06, -1.0, 1.0, 1.661e-06, -2.027e-07, 1.0, 1.576e-06, -5.787e-08, 1.0, 2.239e-06, -2.67e-12, 1.0, 1.403e-06, -9.514e-08, 1.0, 1.576e-06, -5.787e-08, 1.0, 1.661e-06, -2.027e-07, 1.0, 1.403e-06, -9.514e-08, 1.0, 1.661e-06, -2.027e-07, 1.0, 1.236e-06, 7.454e-08, 1.0, 1.576e-06, -5.787e-08, 1.0, 1.403e-06, -9.514e-08, 1.0, 1.416e-06, -7.028e-08, 1.0, 1.576e-06, -5.787e-08, 1.0, 1.416e-06, -7.028e-08, 1.0, 1.525e-06, -9.088e-08, 1.0, 1.576e-06, -5.787e-08, 1.0, 1.525e-06, -9.088e-08, 1.0, 1.036e-06, 5.09e-07, -1.0, -1.285e-06, 6.798e-09, -1.0, -1.471e-06, 1.304e-07, -1.0, -1.12e-06, 2.328e-07, -1.0, -1.285e-06, 1.516e-07, -1.0, -1.471e-06, 1.304e-07, -1.0, -1.285e-06, 6.798e-09, -1.0, -1.285e-06, 1.516e-07, -1.0, -1.285e-06, 6.798e-09, -1.0, -5.599e-07, 1.356e-10, -1.0, -1.471e-06, 1.304e-07, -1.0, -1.285e-06, 1.516e-07, -1.0, -1.471e-06, 2.752e-07, -1.0, -1.471e-06, 1.304e-07, -1.0, -1.471e-06, 2.752e-07, -1.0, -1.68e-06, 3.073e-07, -1.0, -1.471e-06, 2.752e-07, -1.0, -1.285e-06, 1.516e-07, -1.0, -1.12e-06, 6.673e-07])] * 3)])
me_pipe_002 = bpy.data.meshes.new('Pipe.002')
me_pipe_002.from_pydata([(-2.98e-08, 0.3, -0.5), (-2.98e-08, 0.3, 0.5), (0.2121, 0.2121, -0.5), (0.2121, 0.2121, 0.5), (0.3, 0.0, -0.5), (0.3, 0.0, 0.5), (0.2121, -0.2121, -0.5), (0.2121, -0.2121, 0.5), (-2.98e-08, -0.3, -0.5), (-2.98e-08, -0.3, 0.5), (-0.2121, -0.2121, -0.5), (-0.2121, -0.2121, 0.5), (-0.3, 0.0, -0.5), (-0.3, 0.0, 0.5), (-0.2121, 0.2121, -0.5), (-0.2121, 0.2121, 0.5), (0.1697, 0.1697, 0.5), (-0.1697, 0.1697, 0.5), (-0.1697, -0.1697, 0.5), (0.1697, -0.1697, 0.5), (-0.24, 0.0, 0.5), (0.24, 0.0, 0.5), (-2.98e-08, 0.24, 0.5), (-2.98e-08, -0.24, 0.5), (-2.98e-08, 0.24, -0.5), (0.24, 0.0, -0.5), (-2.98e-08, -0.24, -0.5), (-0.24, 0.0, -0.5), (-0.1697, 0.1697, -0.5), (0.1697, -0.1697, -0.5), (0.1697, 0.1697, -0.5), (-0.1697, -0.1697, -0.5)], [], [(0, 1, 2), (2, 3, 5), (4, 5, 6), (6, 7, 9), (8, 9, 10), (10, 13, 12), (22, 1, 17), (23, 9, 19), (12, 13, 14), (14, 15, 1), (8, 10, 26), (12, 14, 27), (25, 30, 4), (2, 24, 0), (25, 6, 29), (29, 8, 26), (30, 2, 4), (4, 6, 25), (28, 0, 24), (24, 2, 30), (31, 12, 27), (27, 14, 28), (24, 27, 28), (26, 10, 31), (12, 31, 10), (19, 21, 23), (8, 29, 6), (0, 28, 14), (25, 29, 26), (31, 30, 25), (26, 31, 25), (27, 24, 30), (30, 31, 27), (20, 16, 22), (22, 17, 20), (23, 21, 18), (18, 21, 16), (16, 20, 18), (18, 11, 23), (23, 11, 9), (19, 7, 21), (21, 5, 16), (16, 5, 3), (3, 1, 22), (22, 16, 3), (5, 21, 7), (7, 19, 9), (17, 1, 15), (15, 13, 20), (20, 17, 15), (20, 13, 18), (18, 13, 11), (1, 0, 14), (9, 8, 6), (2, 1, 3), (10, 9, 11), (5, 4, 2), (14, 13, 15), (13, 10, 11), (6, 5, 7)])
me_pipe_002.polygons.foreach_set('use_smooth', [True] * 60)
me_pipe_002.polygons.foreach_set('material_index', [0, 0, 0, 0, 0, 0, 0, 0, 0, 0, 0, 0, 0, 0, 0, 0, 0, 0, 0, 0, 0, 0, 1, 0, 0, 1, 0, 0, 1, 1, 1, 1, 1, 1, 1, 1, 1, 1, 0, 0, 0, 0, 0, 0, 0, 0, 0, 0, 0, 0, 0, 0, 0, 0, 0, 0, 0, 0, 0, 0])
_k = set([(0, 1), (0, 2), (0, 14), (1, 3), (1, 15), (2, 3), (2, 4), (3, 5), (4, 5), (4, 6), (5, 7), (6, 7), (6, 8), (7, 9), (8, 9), (8, 10), (9, 11), (10, 11), (10, 12), (11, 13), (12, 13), (12, 14), (13, 15), (14, 15)])
me_pipe_002.attributes.new('sharp_edge', 'BOOLEAN', 'EDGE').data.foreach_set('value', [ (min(e.vertices), max(e.vertices)) in _k for e in me_pipe_002.edges])
_uv = me_pipe_002.uv_layers.new(name='UVMap')
_uv.uv.foreach_set('vector', [0.4978, 0.5, 0.4978, 1.0, 0.4358, 0.5, 0.4358, 0.5, 0.4358, 1.0, 0.3739, 1.0, 0.3739, 0.5, 0.3739, 1.0, 0.3119, 0.5, 0.3119, 0.5, 0.3119, 1.0, 0.25, 1.0, 0.25, 0.5, 0.25, 1.0, 0.1881, 0.5, 0.1881, 0.5, 0.1261, 1.0, 0.1261, 0.5, 0.8747, 0.7038, 0.8747, 0.7334, 0.8186, 0.6805, 0.8747, 0.545, 0.8747, 0.5154, 0.9309, 0.5682, 0.1261, 0.5, 0.1261, 1.0, 0.06415, 0.5, 0.06415, 0.5, 0.06415, 1.0, 0.002201, 1.0, 0.875, 0.5183, 0.7996, 0.5496, 0.875, 0.5458, 0.7683, 0.625, 0.7996, 0.7004, 0.7958, 0.625, 0.9542, 0.625, 0.931, 0.681, 0.9817, 0.625, 0.9504, 0.7004, 0.875, 0.7042, 0.875, 0.7317, 0.9542, 0.625, 0.9504, 0.5496, 0.931, 0.569, 0.931, 0.569, 0.875, 0.5183, 0.875, 0.5458, 0.931, 0.681, 0.9504, 0.7004, 0.9817, 0.625, 0.9817, 0.625, 0.9504, 0.5496, 0.9542, 0.625, 0.819, 0.681, 0.875, 0.7317, 0.875, 0.7042, 0.875, 0.7042, 0.9504, 0.7004, 0.931, 0.681, 0.819, 0.569, 0.7683, 0.625, 0.7958, 0.625, 0.7958, 0.625, 0.7996, 0.7004, 0.819, 0.681, 0.1465, 0.4999, 0.4999, 0.3535, 0.3535, 0.5, 0.875, 0.5458, 0.7996, 0.5496, 0.819, 0.569, 0.7683, 0.625, 0.819, 0.569, 0.7996, 0.5496, 0.3535, 5.004e-05, 0.4999, 0.1465, 0.1465, 4.998e-05, 0.875, 0.5183, 0.931, 0.569, 0.9504, 0.5496, 0.875, 0.7317, 0.819, 0.681, 0.7996, 0.7004, 4.995e-05, 0.1465, 0.1465, 5.007e-05, 0.3535, 5.001e-05, 0.4999, 0.1465, 4.995e-05, 0.3535, 4.995e-05, 0.1465, 0.3535, 5.001e-05, 0.4999, 0.1465, 4.995e-05, 0.1465, 0.4999, 0.3535, 0.1465, 0.4999, 4.995e-05, 0.3535, 4.995e-05, 0.3535, 0.4999, 0.1465, 0.4999, 0.3535, 4.992e-05, 0.3535, 0.4999, 0.3535, 0.3535, 0.5, 0.3535, 0.5, 0.1465, 0.5, 4.992e-05, 0.3535, 0.1465, 4.998e-05, 0.4999, 0.1465, 4.998e-05, 0.1465, 4.998e-05, 0.1465, 0.4999, 0.1465, 0.4999, 0.3535, 0.4999, 0.3535, 4.992e-05, 0.3535, 4.998e-05, 0.1465, 0.8186, 0.5682, 0.7977, 0.5473, 0.8747, 0.545, 0.8747, 0.545, 0.7977, 0.5473, 0.8747, 0.5154, 0.9309, 0.5682, 0.9518, 0.5473, 0.9541, 0.6244, 0.9541, 0.6244, 0.9837, 0.6244, 0.9309, 0.6805, 0.9309, 0.6805, 0.9837, 0.6244, 0.9518, 0.7014, 0.9518, 0.7014, 0.8747, 0.7334, 0.8747, 0.7038, 0.8747, 0.7038, 0.9309, 0.6805, 0.9518, 0.7014, 0.9837, 0.6244, 0.9541, 0.6244, 0.9518, 0.5473, 0.9518, 0.5473, 0.9309, 0.5682, 0.8747, 0.5154, 0.8186, 0.6805, 0.8747, 0.7334, 0.7977, 0.7014, 0.7977, 0.7014, 0.7657, 0.6244, 0.7953, 0.6244, 0.7953, 0.6244, 0.8186, 0.6805, 0.7977, 0.7014, 0.7953, 0.6244, 0.7657, 0.6244, 0.8186, 0.5682, 0.8186, 0.5682, 0.7657, 0.6244, 0.7977, 0.5473, 0.002201, 1.0, 0.002201, 0.5, 0.06415, 0.5, 0.25, 1.0, 0.25, 0.5, 0.3119, 0.5, 0.4358, 0.5, 0.4978, 1.0, 0.4358, 1.0, 0.1881, 0.5, 0.25, 1.0, 0.1881, 1.0, 0.3739, 1.0, 0.3739, 0.5, 0.4358, 0.5, 0.06415, 0.5, 0.1261, 1.0, 0.06415, 1.0, 0.1261, 1.0, 0.1881, 0.5, 0.1881, 1.0, 0.3119, 0.5, 0.3739, 1.0, 0.3119, 1.0])
me_pipe_002.materials.append(mat_basemetal_emberpelts)
me_pipe_002.materials.append(mat_windowsatlas_ironteeth)
me_pipe_002.update()
me_pipe_002.normals_split_custom_set([tuple(v) for v in zip(*[iter([0.3827, 0.9239, 0.0, 0.3827, 0.9239, 0.0, 0.3827, 0.9239, 0.0, 0.9239, 0.3827, 0.0, 0.9239, 0.3827, 0.0, 0.9239, 0.3827, 0.0, 0.9239, -0.3827, 0.0, 0.9239, -0.3827, 0.0, 0.9239, -0.3827, 0.0, 0.3827, -0.9239, 0.0, 0.3827, -0.9239, 0.0, 0.3827, -0.9239, 0.0, -0.3827, -0.9239, 0.0, -0.3827, -0.9239, 0.0, -0.3827, -0.9239, 0.0, -0.9239, -0.3827, 0.0, -0.9239, -0.3827, 0.0, -0.9239, -0.3827, 0.0, 0.0, 0.0, 1.0, 0.0, 0.0, 1.0, 0.0, 0.0, 1.0, 0.0, 0.0, 1.0, 0.0, 0.0, 1.0, 0.0, 0.0, 1.0, -0.9239, 0.3827, 0.0, -0.9239, 0.3827, 0.0, -0.9239, 0.3827, 0.0, -0.3827, 0.9239, 0.0, -0.3827, 0.9239, 0.0, -0.3827, 0.9239, 0.0, 0.0, 0.0, -1.0, 0.0, 0.0, -1.0, 0.0, 0.0, -1.0, 0.0, 0.0, -1.0, 0.0, 0.0, -1.0, 0.0, 0.0, -1.0, 0.0, 0.0, -1.0, 0.0, 0.0, -1.0, 0.0, 0.0, -1.0, 0.0, 0.0, -1.0, 0.0, 0.0, -1.0, 0.0, 0.0, -1.0, 0.0, 0.0, -1.0, 0.0, 0.0, -1.0, 0.0, 0.0, -1.0, 0.0, 0.0, -1.0, 0.0, 0.0, -1.0, 0.0, 0.0, -1.0, 0.0, 0.0, -1.0, 0.0, 0.0, -1.0, 0.0, 0.0, -1.0, 0.0, 0.0, -1.0, 0.0, 0.0, -1.0, 0.0, 0.0, -1.0, 0.0, 0.0, -1.0, 0.0, 0.0, -1.0, 0.0, 0.0, -1.0, 0.0, 0.0, -1.0, 0.0, 0.0, -1.0, 0.0, 0.0, -1.0, 0.0, 0.0, -1.0, 0.0, 0.0, -1.0, 0.0, 0.0, -1.0, 0.0, 0.0, -1.0, 0.0, 0.0, -1.0, 0.0, 0.0, -1.0, 0.0, 0.0, -1.0, 0.0, 0.0, -1.0, 0.0, 0.0, -1.0, 0.0, 0.0, -1.0, 0.0, 0.0, -1.0, 0.0, 0.0, -1.0, 0.0, 0.0, -1.0, 0.0, 0.0, -1.0, 0.0, 0.0, -1.0, 0.0, 0.0, 1.0, 0.0, 0.0, 1.0, 0.0, 0.0, 1.0, 0.0, 0.0, -1.0, 0.0, 0.0, -1.0, 0.0, 0.0, -1.0, 0.0, 0.0, -1.0, 0.0, 0.0, -1.0, 0.0, 0.0, -1.0, 0.0, 0.0, -1.0, 0.0, 0.0, -1.0, 0.0, 0.0, -1.0, 0.0, 0.0, -1.0, 0.0, 0.0, -1.0, 0.0, 0.0, -1.0, 0.0, 0.0, -1.0, 0.0, 0.0, -1.0, 0.0, 0.0, -1.0, 0.0, 0.0, -1.0, 0.0, 0.0, -1.0, 0.0, 0.0, -1.0, 0.0, 0.0, -1.0, 0.0, 0.0, -1.0, 0.0, 0.0, -1.0, 0.0, 0.0, 1.0, 0.0, 0.0, 1.0, 0.0, 0.0, 1.0, 0.0, 0.0, 1.0, 0.0, 0.0, 1.0, 0.0, 0.0, 1.0, 0.0, 0.0, 1.0, 0.0, 0.0, 1.0, 0.0, 0.0, 1.0, 0.0, 0.0, 1.0, 0.0, 0.0, 1.0, 0.0, 0.0, 1.0, 0.0, 0.0, 1.0, 0.0, 0.0, 1.0, 0.0, 0.0, 1.0, 0.0, 0.0, 1.0, 0.0, 0.0, 1.0, 0.0, 0.0, 1.0, 0.0, 0.0, 1.0, 0.0, 0.0, 1.0, 0.0, 0.0, 1.0, 0.0, 0.0, 1.0, 0.0, 0.0, 1.0, 0.0, 0.0, 1.0, 0.0, 0.0, 1.0, 0.0, 0.0, 1.0, 0.0, 0.0, 1.0, 0.0, 0.0, 1.0, 0.0, 0.0, 1.0, 0.0, 0.0, 1.0, 0.0, 0.0, 1.0, 0.0, 0.0, 1.0, 0.0, 0.0, 1.0, 0.0, 0.0, 1.0, 0.0, 0.0, 1.0, 0.0, 0.0, 1.0, 0.0, 0.0, 1.0, 0.0, 0.0, 1.0, 0.0, 0.0, 1.0, 0.0, 0.0, 1.0, 0.0, 0.0, 1.0, 0.0, 0.0, 1.0, 0.0, 0.0, 1.0, 0.0, 0.0, 1.0, 0.0, 0.0, 1.0, 0.0, 0.0, 1.0, 0.0, 0.0, 1.0, 0.0, 0.0, 1.0, 0.0, 0.0, 1.0, 0.0, 0.0, 1.0, 0.0, 0.0, 1.0, 0.0, 0.0, 1.0, 0.0, 0.0, 1.0, 0.0, 0.0, 1.0, 0.0, 0.0, 1.0, 0.0, 0.0, 1.0, 0.0, 0.0, 1.0, -0.3827, 0.9239, 0.0, -0.3827, 0.9239, 0.0, -0.3827, 0.9239, 0.0, 0.3827, -0.9239, 0.0, 0.3827, -0.9239, 0.0, 0.3827, -0.9239, 0.0, 0.3827, 0.9239, 0.0, 0.3827, 0.9239, 0.0, 0.3827, 0.9239, 0.0, -0.3827, -0.9239, 0.0, -0.3827, -0.9239, 0.0, -0.3827, -0.9239, 0.0, 0.9239, 0.3827, 0.0, 0.9239, 0.3827, 0.0, 0.9239, 0.3827, 0.0, -0.9239, 0.3827, 0.0, -0.9239, 0.3827, 0.0, -0.9239, 0.3827, 0.0, -0.9239, -0.3827, 0.0, -0.9239, -0.3827, 0.0, -0.9239, -0.3827, 0.0, 0.9239, -0.3827, 0.0, 0.9239, -0.3827, 0.0, 0.9239, -0.3827, 0.0])] * 3)])
me_pipe_004 = bpy.data.meshes.new('Pipe.004')
me_pipe_004.from_pydata([(-2.98e-08, 0.3, -0.5), (-2.98e-08, 0.3, 0.5), (0.2121, 0.2121, -0.5), (0.2121, 0.2121, 0.5), (0.3, 0.0, -0.5), (0.3, 0.0, 0.5), (0.2121, -0.2121, -0.5), (0.2121, -0.2121, 0.5), (-2.98e-08, -0.3, -0.5), (-2.98e-08, -0.3, 0.5), (-0.2121, -0.2121, -0.5), (-0.2121, -0.2121, 0.5), (-0.3, 0.0, -0.5), (-0.3, 0.0, 0.5), (-0.2121, 0.2121, -0.5), (-0.2121, 0.2121, 0.5), (0.1697, 0.1697, 0.5), (-0.1697, 0.1697, 0.5), (-0.1697, -0.1697, 0.5), (0.1697, -0.1697, 0.5), (-0.24, 0.0, 0.5), (0.24, 0.0, 0.5), (-2.98e-08, 0.24, 0.5), (-2.98e-08, -0.24, 0.5), (-2.98e-08, 0.24, -0.5), (0.24, 0.0, -0.5), (-2.98e-08, -0.24, -0.5), (-0.24, 0.0, -0.5), (-0.1697, 0.1697, -0.5), (0.1697, -0.1697, -0.5), (0.1697, 0.1697, -0.5), (-0.1697, -0.1697, -0.5), (-0.2121, 0.2121, -0.115), (-2.98e-08, -0.3, -0.115), (0.2121, -0.2121, -0.115), (0.3, 4.371e-10, -0.115), (0.2121, 0.2121, -0.115), (-2.98e-08, 0.3, -0.115), (-0.3, 4.371e-10, -0.115), (-0.2121, -0.2121, -0.115), (-0.2121, -0.2121, 0.115), (-0.3, -4.371e-10, 0.115), (-2.98e-08, 0.3, 0.115), (0.2121, 0.2121, 0.115), (0.3, -4.371e-10, 0.115), (0.2121, -0.2121, 0.115), (-2.98e-08, -0.3, 0.115), (-0.2121, 0.2121, 0.115)], [], [(7, 45, 44, 5), (35, 4, 2, 36), (35, 34, 6, 4), (33, 8, 6, 34), (33, 39, 10, 8), (22, 1, 17), (23, 9, 19), (38, 32, 14, 12), (8, 10, 26), (12, 14, 27), (25, 30, 4), (2, 24, 0), (25, 6, 29), (29, 8, 26), (30, 2, 4), (4, 6, 25), (28, 0, 24), (24, 2, 30), (31, 12, 27), (27, 14, 28), (24, 27, 28), (26, 10, 31), (12, 31, 10), (19, 21, 23), (8, 29, 6), (0, 28, 14), (25, 29, 26), (31, 30, 25), (26, 31, 25), (27, 24, 30), (30, 31, 27), (20, 16, 22), (22, 17, 20), (23, 21, 18), (18, 21, 16), (16, 20, 18), (18, 11, 23), (23, 11, 9), (19, 7, 21), (21, 5, 16), (16, 5, 3), (3, 1, 22), (22, 16, 3), (5, 21, 7), (7, 19, 9), (17, 1, 15), (15, 13, 20), (20, 17, 15), (20, 13, 18), (18, 13, 11), (10, 39, 38, 12), (37, 0, 14, 32), (15, 47, 41, 13), (5, 44, 43, 3), (11, 40, 46, 9), (9, 46, 45, 7), (1, 42, 47, 15), (3, 43, 42, 1), (40, 11, 13, 41), (37, 36, 2, 0)])
me_pipe_004.polygons.foreach_set('use_smooth', [True] * 60)
me_pipe_004.polygons.foreach_set('material_index', [0, 0, 0, 0, 0, 0, 0, 0, 0, 0, 0, 0, 0, 0, 0, 0, 0, 0, 0, 0, 1, 0, 0, 1, 0, 0, 1, 1, 1, 1, 1, 1, 1, 1, 1, 1, 0, 0, 0, 0, 0, 0, 0, 0, 0, 0, 0, 0, 0, 0, 0, 0, 0, 0, 0, 0, 0, 0, 0, 0])
_k = set([(0, 2), (0, 14), (0, 37), (1, 3), (1, 15), (1, 42), (2, 4), (2, 36), (3, 5), (3, 43), (4, 6), (4, 35), (5, 7), (5, 44), (6, 8), (6, 34), (7, 9), (7, 45), (8, 10), (8, 33), (9, 11), (9, 46), (10, 12), (10, 39), (11, 13), (11, 40), (12, 14), (12, 38), (13, 15), (13, 41), (14, 32), (15, 47)])
me_pipe_004.attributes.new('sharp_edge', 'BOOLEAN', 'EDGE').data.foreach_set('value', [ (min(e.vertices), max(e.vertices)) in _k for e in me_pipe_004.edges])
_uv = me_pipe_004.uv_layers.new(name='UVMap')
_uv.uv.foreach_set('vector', [0.3119, 1.0, 0.3119, 0.8125, 0.3739, 0.8125, 0.3739, 1.0, 0.3739, 0.6875, 0.3739, 0.5, 0.4358, 0.5, 0.4358, 0.6875, 0.3739, 0.6875, 0.3119, 0.6875, 0.3119, 0.5, 0.3739, 0.5, 0.25, 0.6875, 0.25, 0.5, 0.3119, 0.5, 0.3119, 0.6875, 0.25, 0.6875, 0.1881, 0.6875, 0.1881, 0.5, 0.25, 0.5, 0.8747, 0.7038, 0.8747, 0.7334, 0.8186, 0.6805, 0.8747, 0.545, 0.8747, 0.5154, 0.9309, 0.5682, 0.1261, 0.6875, 0.06415, 0.6875, 0.06415, 0.5, 0.1261, 0.5, 0.875, 0.5183, 0.7996, 0.5496, 0.875, 0.5458, 0.7683, 0.625, 0.7996, 0.7004, 0.7958, 0.625, 0.9542, 0.625, 0.931, 0.681, 0.9817, 0.625, 0.9504, 0.7004, 0.875, 0.7042, 0.875, 0.7317, 0.9542, 0.625, 0.9504, 0.5496, 0.931, 0.569, 0.931, 0.569, 0.875, 0.5183, 0.875, 0.5458, 0.931, 0.681, 0.9504, 0.7004, 0.9817, 0.625, 0.9817, 0.625, 0.9504, 0.5496, 0.9542, 0.625, 0.819, 0.681, 0.875, 0.7317, 0.875, 0.7042, 0.875, 0.7042, 0.9504, 0.7004, 0.931, 0.681, 0.819, 0.569, 0.7683, 0.625, 0.7958, 0.625, 0.7958, 0.625, 0.7996, 0.7004, 0.819, 0.681, 0.1465, 0.4999, 0.4999, 0.3535, 0.3535, 0.5, 0.875, 0.5458, 0.7996, 0.5496, 0.819, 0.569, 0.7683, 0.625, 0.819, 0.569, 0.7996, 0.5496, 0.3535, 5.004e-05, 0.4999, 0.1465, 0.1465, 4.998e-05, 0.875, 0.5183, 0.931, 0.569, 0.9504, 0.5496, 0.875, 0.7317, 0.819, 0.681, 0.7996, 0.7004, 4.995e-05, 0.1465, 0.1465, 5.007e-05, 0.3535, 5.001e-05, 0.4999, 0.1465, 4.995e-05, 0.3535, 4.995e-05, 0.1465, 0.3535, 5.001e-05, 0.4999, 0.1465, 4.995e-05, 0.1465, 0.4999, 0.3535, 0.1465, 0.4999, 4.995e-05, 0.3535, 4.995e-05, 0.3535, 0.4999, 0.1465, 0.4999, 0.3535, 4.992e-05, 0.3535, 0.4999, 0.3535, 0.3535, 0.5, 0.3535, 0.5, 0.1465, 0.5, 4.992e-05, 0.3535, 0.1465, 4.998e-05, 0.4999, 0.1465, 4.998e-05, 0.1465, 4.998e-05, 0.1465, 0.4999, 0.1465, 0.4999, 0.3535, 0.4999, 0.3535, 4.992e-05, 0.3535, 4.998e-05, 0.1465, 0.8186, 0.5682, 0.7977, 0.5473, 0.8747, 0.545, 0.8747, 0.545, 0.7977, 0.5473, 0.8747, 0.5154, 0.9309, 0.5682, 0.9518, 0.5473, 0.9541, 0.6244, 0.9541, 0.6244, 0.9837, 0.6244, 0.9309, 0.6805, 0.9309, 0.6805, 0.9837, 0.6244, 0.9518, 0.7014, 0.9518, 0.7014, 0.8747, 0.7334, 0.8747, 0.7038, 0.8747, 0.7038, 0.9309, 0.6805, 0.9518, 0.7014, 0.9837, 0.6244, 0.9541, 0.6244, 0.9518, 0.5473, 0.9518, 0.5473, 0.9309, 0.5682, 0.8747, 0.5154, 0.8186, 0.6805, 0.8747, 0.7334, 0.7977, 0.7014, 0.7977, 0.7014, 0.7657, 0.6244, 0.7953, 0.6244, 0.7953, 0.6244, 0.8186, 0.6805, 0.7977, 0.7014, 0.7953, 0.6244, 0.7657, 0.6244, 0.8186, 0.5682, 0.8186, 0.5682, 0.7657, 0.6244, 0.7977, 0.5473, 0.1881, 0.5, 0.1881, 0.6875, 0.1261, 0.6875, 0.1261, 0.5, 0.002201, 0.6875, 0.002201, 0.5, 0.06415, 0.5, 0.06415, 0.6875, 0.06415, 1.0, 0.06415, 0.8125, 0.1261, 0.8125, 0.1261, 1.0, 0.3739, 1.0, 0.3739, 0.8125, 0.4358, 0.8125, 0.4358, 1.0, 0.1881, 1.0, 0.1881, 0.8125, 0.25, 0.8125, 0.25, 1.0, 0.25, 1.0, 0.25, 0.8125, 0.3119, 0.8125, 0.3119, 1.0, 0.002201, 1.0, 0.002201, 0.8125, 0.06415, 0.8125, 0.06415, 1.0, 0.4358, 1.0, 0.4358, 0.8125, 0.4978, 0.8125, 0.4978, 1.0, 0.1881, 0.8125, 0.1881, 1.0, 0.1261, 1.0, 0.1261, 0.8125, 0.4978, 0.6875, 0.4358, 0.6875, 0.4358, 0.5, 0.4978, 0.5])
me_pipe_004.materials.append(mat_basemetal_emberpelts)
me_pipe_004.materials.append(mat_windowsatlas_ironteeth)
me_pipe_004.update()
me_pipe_004.normals_split_custom_set([tuple(v) for v in zip(*[iter([0.9239, -0.3827, 0.0, 0.9239, -0.3827, 0.0, 0.9239, -0.3827, 0.0, 0.9239, -0.3827, 0.0, 0.9239, 0.3827, 0.0, 0.9239, 0.3827, 0.0, 0.9239, 0.3827, 0.0, 0.9239, 0.3827, 0.0, 0.9239, -0.3827, 0.0, 0.9239, -0.3827, 0.0, 0.9239, -0.3827, 0.0, 0.9239, -0.3827, 0.0, 0.3827, -0.9239, 0.0, 0.3827, -0.9239, 0.0, 0.3827, -0.9239, 0.0, 0.3827, -0.9239, 0.0, -0.3827, -0.9239, 0.0, -0.3827, -0.9239, 0.0, -0.3827, -0.9239, 0.0, -0.3827, -0.9239, 0.0, 0.0, 0.0, 1.0, 0.0, 0.0, 1.0, 0.0, 0.0, 1.0, 0.0, 0.0, 1.0, 0.0, 0.0, 1.0, 0.0, 0.0, 1.0, -0.9239, 0.3827, 0.0, -0.9239, 0.3827, 0.0, -0.9239, 0.3827, 0.0, -0.9239, 0.3827, 0.0, 0.0, 0.0, -1.0, 0.0, 0.0, -1.0, 0.0, 0.0, -1.0, 0.0, 0.0, -1.0, 0.0, 0.0, -1.0, 0.0, 0.0, -1.0, 0.0, 0.0, -1.0, 0.0, 0.0, -1.0, 0.0, 0.0, -1.0, 0.0, 0.0, -1.0, 0.0, 0.0, -1.0, 0.0, 0.0, -1.0, 0.0, 0.0, -1.0, 0.0, 0.0, -1.0, 0.0, 0.0, -1.0, 0.0, 0.0, -1.0, 0.0, 0.0, -1.0, 0.0, 0.0, -1.0, 0.0, 0.0, -1.0, 0.0, 0.0, -1.0, 0.0, 0.0, -1.0, 0.0, 0.0, -1.0, 0.0, 0.0, -1.0, 0.0, 0.0, -1.0, 0.0, 0.0, -1.0, 0.0, 0.0, -1.0, 0.0, 0.0, -1.0, 0.0, 0.0, -1.0, 0.0, 0.0, -1.0, 0.0, 0.0, -1.0, 0.0, 0.0, -1.0, 0.0, 0.0, -1.0, 0.0, 0.0, -1.0, 0.0, 0.0, -1.0, 0.0, 0.0, -1.0, 0.0, 0.0, -1.0, 0.0, 0.0, -1.0, 0.0, 0.0, -1.0, 0.0, 0.0, -1.0, 0.0, 0.0, -1.0, 0.0, 0.0, -1.0, 0.0, 0.0, -1.0, 0.0, 0.0, -1.0, 0.0, 0.0, -1.0, 0.0, 0.0, -1.0, 0.0, 0.0, 1.0, 0.0, 0.0, 1.0, 0.0, 0.0, 1.0, 0.0, 0.0, -1.0, 0.0, 0.0, -1.0, 0.0, 0.0, -1.0, 0.0, 0.0, -1.0, 0.0, 0.0, -1.0, 0.0, 0.0, -1.0, 0.0, 0.0, -1.0, 0.0, 0.0, -1.0, 0.0, 0.0, -1.0, 0.0, 0.0, -1.0, 0.0, 0.0, -1.0, 0.0, 0.0, -1.0, 0.0, 0.0, -1.0, 0.0, 0.0, -1.0, 0.0, 0.0, -1.0, 0.0, 0.0, -1.0, 0.0, 0.0, -1.0, 0.0, 0.0, -1.0, 0.0, 0.0, -1.0, 0.0, 0.0, -1.0, 0.0, 0.0, -1.0, 0.0, 0.0, 1.0, 0.0, 0.0, 1.0, 0.0, 0.0, 1.0, 0.0, 0.0, 1.0, 0.0, 0.0, 1.0, 0.0, 0.0, 1.0, 0.0, 0.0, 1.0, 0.0, 0.0, 1.0, 0.0, 0.0, 1.0, 0.0, 0.0, 1.0, 0.0, 0.0, 1.0, 0.0, 0.0, 1.0, 0.0, 0.0, 1.0, 0.0, 0.0, 1.0, 0.0, 0.0, 1.0, 0.0, 0.0, 1.0, 0.0, 0.0, 1.0, 0.0, 0.0, 1.0, 0.0, 0.0, 1.0, 0.0, 0.0, 1.0, 0.0, 0.0, 1.0, 0.0, 0.0, 1.0, 0.0, 0.0, 1.0, 0.0, 0.0, 1.0, 0.0, 0.0, 1.0, 0.0, 0.0, 1.0, 0.0, 0.0, 1.0, 0.0, 0.0, 1.0, 0.0, 0.0, 1.0, 0.0, 0.0, 1.0, 0.0, 0.0, 1.0, 0.0, 0.0, 1.0, 0.0, 0.0, 1.0, 0.0, 0.0, 1.0, 0.0, 0.0, 1.0, 0.0, 0.0, 1.0, 0.0, 0.0, 1.0, 0.0, 0.0, 1.0, 0.0, 0.0, 1.0, 0.0, 0.0, 1.0, 0.0, 0.0, 1.0, 0.0, 0.0, 1.0, 0.0, 0.0, 1.0, 0.0, 0.0, 1.0, 0.0, 0.0, 1.0, 0.0, 0.0, 1.0, 0.0, 0.0, 1.0, 0.0, 0.0, 1.0, 0.0, 0.0, 1.0, 0.0, 0.0, 1.0, 0.0, 0.0, 1.0, 0.0, 0.0, 1.0, 0.0, 0.0, 1.0, 0.0, 0.0, 1.0, 0.0, 0.0, 1.0, 0.0, 0.0, 1.0, 0.0, 0.0, 1.0, -0.9239, -0.3827, 0.0, -0.9239, -0.3827, 0.0, -0.9239, -0.3827, 0.0, -0.9239, -0.3827, 0.0, -0.3827, 0.9239, 0.0, -0.3827, 0.9239, 0.0, -0.3827, 0.9239, 0.0, -0.3827, 0.9239, 0.0, -0.9239, 0.3827, 0.0, -0.9239, 0.3827, 0.0, -0.9239, 0.3827, 0.0, -0.9239, 0.3827, 0.0, 0.9239, 0.3827, 0.0, 0.9239, 0.3827, 0.0, 0.9239, 0.3827, 0.0, 0.9239, 0.3827, 0.0, -0.3827, -0.9239, 0.0, -0.3827, -0.9239, 0.0, -0.3827, -0.9239, 0.0, -0.3827, -0.9239, 0.0, 0.3827, -0.9239, 0.0, 0.3827, -0.9239, 0.0, 0.3827, -0.9239, 0.0, 0.3827, -0.9239, 0.0, -0.3827, 0.9239, 0.0, -0.3827, 0.9239, 0.0, -0.3827, 0.9239, 0.0, -0.3827, 0.9239, 0.0, 0.3827, 0.9239, 0.0, 0.3827, 0.9239, 0.0, 0.3827, 0.9239, 0.0, 0.3827, 0.9239, 0.0, -0.9239, -0.3827, 0.0, -0.9239, -0.3827, 0.0, -0.9239, -0.3827, 0.0, -0.9239, -0.3827, 0.0, 0.3827, 0.9239, 0.0, 0.3827, 0.9239, 0.0, 0.3827, 0.9239, 0.0, 0.3827, 0.9239, 0.0])] * 3)])

# ---- objects
ob_base = bpy.data.objects.new('Base', me_scene)
ob_pipe_001 = bpy.data.objects.new('Pipe.001', me_pipe_002)
ob_pipe_002 = bpy.data.objects.new('Pipe.002', me_pipe_004)

# ---- transforms, parenting, visibility, modifiers, constraints
ob_base.location = (-1.0, 0.0, 0.0)
ob_base.rotation_euler = (1.571, -0.0, 1.571)
ob_base.scale = (0.01, 0.01, 0.01)
ob_base.color = (0.8, 0.8, 0.8, 1.0)
ob_pipe_001.location = (-0.5, -0.5, 0.5)
ob_pipe_001.rotation_euler = (1.571, 0.3927, -1.571)
ob_pipe_001.scale = (1.0, 1.0, 1.0)
ob_pipe_001.color = (0.8, 0.8, 0.8, 1.0)
ob_pipe_002.location = (-0.5, -0.5, 0.5)
ob_pipe_002.rotation_euler = (1.571, 0.3927, 0.0)
ob_pipe_002.scale = (1.0, 1.0, 1.0)
ob_pipe_002.color = (0.8, 0.8, 0.8, 1.0)

# ---- collection membership
col_pipexintersection_emberpelts.objects.link(ob_base)
col_pipexintersection_emberpelts.objects.link(ob_pipe_001)
col_pipexintersection_emberpelts.objects.link(ob_pipe_002)

# ---- scene / render settings (as saved in the file)
scene.frame_start = 1; scene.frame_end = 250; scene.frame_set(0)
scene.render.engine = 'BLENDER_EEVEE_NEXT'
scene.render.fps = 25
scene.cycles.sampling_pattern = 'TABULATED_SOBOL'
scene.view_settings.view_transform = 'Filmic'
bpy.context.view_layer.update()

# ---- added for rendering (the .blend has no active camera and no usable light): camera, sun
cam_auto = bpy.data.cameras.new('AutoCamera')
cam_auto.lens = 50.0
cam_auto.sensor_width = 36.0
cam_auto.clip_end = 1000.0
ob_auto_camera = bpy.data.objects.new('AutoCamera', cam_auto)
scene.collection.objects.link(ob_auto_camera)
ob_auto_camera.location = (1.04699, -2.35639, 1.68357)
ob_auto_camera.rotation_euler = (1.09748, -7.21219e-08, 0.694738)
scene.camera = ob_auto_camera
light_auto_sun = bpy.data.lights.new('AutoSun', 'SUN')
light_auto_sun.energy = 3.0
light_auto_sun.angle = 0.0523599
ob_auto_sun = bpy.data.objects.new('AutoSun', light_auto_sun)
scene.collection.objects.link(ob_auto_sun)
ob_auto_sun.rotation_euler = (0.872665, 0.174533, 0.523599)
bpy.context.view_layer.update()

